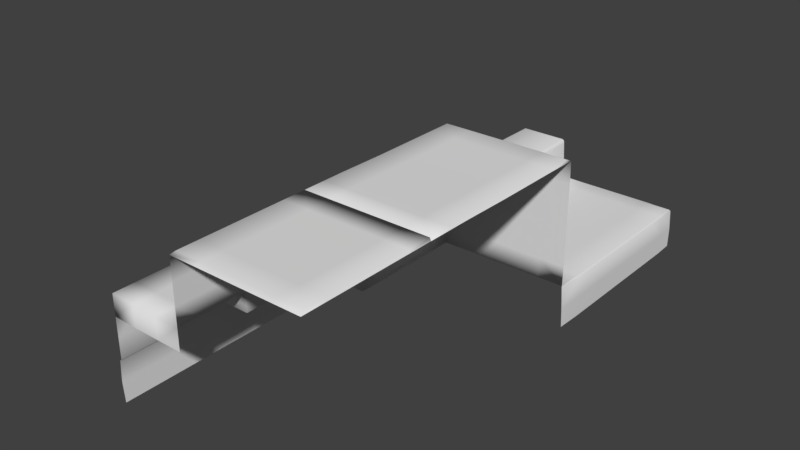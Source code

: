 # Source: Level0b.blend  (saved by Blender 2.78.0; exported with 4.5.12 LTS)
import bpy
from mathutils import Matrix  # noqa: F401  (used for matrix-valued properties, if any)

bpy.ops.wm.read_factory_settings(use_empty=True)
scene = bpy.context.scene
scene.name = 'Scene'

# ---- collections
col_collection_1 = bpy.data.collections.new('Collection 1'); scene.collection.children.link(col_collection_1)

# ---- world
world_world = bpy.data.worlds.new('World'); scene.world = world_world
world_world.color = (0.05088, 0.05088, 0.05088)
world_world.use_sun_shadow = False
world_world.sun_shadow_jitter_overblur = 0.0
world_world.cycles.sampling_method = 'MANUAL'

# ---- meshes
me_cube_001 = bpy.data.meshes.new('Cube.001')
me_cube_001.from_pydata([(-0.9914, -0.9884, 0.6457), (-0.9914, 0.9775, 0.6457), (0.9818, -0.9884, 0.6457), (0.9818, 0.9775, 0.6457), (-1.067, -0.006289, 0.6577), (-0.004801, 1.052, 0.6577), (1.057, -0.006289, 0.6577), (-0.004801, -1.065, 0.6577), (-1.009, 0.7946, 0.6579), (0.8131, 0.9952, 0.6579), (0.9997, -0.8079, 0.6579), (-0.8227, -1.008, 0.6579), (-1.009, -0.8079, 0.6579), (-0.8227, 0.9952, 0.6579), (0.9997, 0.7946, 0.6579), (0.8131, -1.008, 0.6579), (-0.004801, -0.01358, 0.7368), (-0.8929, -0.01259, 0.727), (0.8833, -0.01259, 0.727), (-0.8456, 0.8117, 0.7157), (-0.004801, 0.857, 0.727), (0.836, 0.8117, 0.7157), (-0.8456, -0.8365, 0.7157), (-0.004801, -0.8844, 0.727), (0.836, -0.8365, 0.7157), (1.002, -0.799, 0.5983), (1.051, -0.005318, 0.5957), (1.002, 0.7881, 0.5983), (0.9755, 0.972, 0.5955), (-0.004801, 1.051, 0.5957), (-0.8149, 1.001, 0.5983), (0.9755, -0.983, 0.5955), (-0.8149, -1.012, 0.5983), (-0.004801, -1.061, 0.5957), (0.8053, -1.012, 0.5983), (-0.9851, 0.972, 0.5955), (-1.011, 0.7881, 0.5983), (-1.061, -0.005318, 0.5957), (-1.011, -0.799, 0.5983), (-0.9851, -0.983, 0.5955), (0.8053, 1.001, 0.5983), (-0.9618, -0.7327, -0.8318), (-0.9263, -0.9234, -0.8225), (-0.9265, -0.9245, -0.1921), (-0.9621, 0.755, -0.192), (-0.9265, 0.9135, -0.1921), (-0.9263, 0.9125, -0.8225), (-0.7462, 0.9515, -0.8318), (0.7717, 0.9518, -0.192), (0.9169, 0.9135, -0.1921), (0.9167, 0.9125, -0.8225), (0.9522, 0.7217, -0.8318), (0.9525, -0.7659, -0.192), (0.9169, -0.9245, -0.1921), (0.9167, -0.9234, -0.8225), (0.7366, -0.9624, -0.8318), (-0.7813, -0.9628, -0.192), (-0.9618, 0.7217, -0.8318), (-0.9817, -0.005479, -0.8361), (-0.9621, -0.7659, -0.192), (-0.984, -0.005479, -0.1919), (0.7366, 0.9515, -0.8318), (-0.004801, 0.9714, -0.8361), (-0.7813, 0.9518, -0.192), (-0.004801, 0.9737, -0.1919), (0.9522, -0.7327, -0.8318), (0.9721, -0.005479, -0.8361), (0.9525, 0.755, -0.192), (0.9744, -0.005479, -0.1919), (-0.7462, -0.9624, -0.8318), (-0.004801, -0.9824, -0.8361), (0.7717, -0.9628, -0.192), (-0.004801, -0.9847, -0.1919), (0.9577, -0.7706, 0.4691), (0.9577, 0.7596, 0.4691), (-0.004801, 0.9871, 0.4713), (0.9266, -0.9342, 0.4585), (-0.786, -0.968, 0.4691), (0.7764, -0.968, 0.4691), (-0.9362, 0.9233, 0.4585), (-0.9673, -0.7706, 0.4691), (0.7764, 0.957, 0.4691), (0.9877, -0.005447, 0.4713), (0.9266, 0.9233, 0.4585), (-0.786, 0.957, 0.4691), (-0.004801, -0.998, 0.4713), (-0.9673, 0.7596, 0.4691), (-0.9973, -0.005447, 0.4713), (-0.9362, -0.9342, 0.4585), (1.734, 3.604, 0.7318), (2.703, 3.604, 0.7539), (1.75, 4.859, 0.7242), (2.694, 4.875, 0.7555), (1.734, 2.52, 0.7318), (2.723, 2.52, 0.754), (2.788, 3.604, 1.512), (2.809, 4.876, 1.512), (2.809, 2.52, 1.512), (1.734, 1.46, 0.7318), (2.719, 1.459, 0.7518), (2.806, 1.46, 1.512), (1.736, 0.3598, 0.7226), (1.794, 0.4255, -1.02), (1.734, -0.4165, 0.7122), (1.734, -1.298, 0.7193), (2.867, 1.421, 0.7473), (2.878, 1.423, 1.513), (2.85, 3.604, 2.33), (2.882, 4.875, 2.347), (2.869, 2.52, 2.33), (2.891, 1.504, 2.352), (2.904, 1.484, 2.357), (1.688, 3.604, 0.6376), (1.691, 4.7, 0.6402), (1.688, 2.52, 0.6377), (1.688, 1.46, 0.6377), (1.691, 0.3609, 0.6384), (1.734, 0.3571, 0.6382), (1.746, 0.3715, -0.114), (1.731, 4.859, 0.6184), (1.732, 3.604, 0.6334), (1.732, 2.52, 0.6334), (1.732, 1.46, 0.6334), (1.735, 4.873, -0.1147), (1.735, 3.604, -0.1159), (1.735, 2.52, -0.1159), (1.735, 1.46, -0.1159), (1.735, 4.816, -0.9608), (1.735, 3.602, -1.018), (1.735, 2.52, -1.02), (1.737, 1.462, -1.02), (1.734, -2.376, 0.7192), (1.703, -0.4196, 0.6501), (1.7, -1.298, 0.6465), (1.7, -2.374, 0.6447), (1.7, -3.398, 0.6948), (1.701, -0.4194, -0.1141), (1.7, -1.298, -0.1141), (1.7, -2.376, -0.1141), (1.7, -3.444, -0.1143), (1.703, -0.4203, -1.041), (1.7, -1.298, -1.042), (1.7, -2.374, -1.04), (1.7, -3.392, -0.9864), (3.566, 1.421, 0.7628), (3.566, 1.421, 1.513), (3.566, 1.458, 2.348), (4.31, 1.421, 0.7628), (4.31, 1.421, 1.513), (4.307, 1.436, 2.347), (5.032, 1.422, 0.7653), (5.02, 1.434, 1.516), (4.934, 1.422, 2.347), (2.709, 4.141, 0.7539), (2.703, 3.062, 0.754), (2.794, 4.141, 1.512), (2.789, 3.062, 1.512), (2.809, 2.52, 1.101), (2.788, 3.604, 1.101), (2.808, 4.876, 1.102), (2.803, 1.46, 1.101), (2.723, 1.99, 0.754), (2.809, 1.99, 1.512), (2.851, 3.062, 2.33), (2.855, 4.14, 2.329), (2.87, 1.99, 2.33), (2.789, 3.604, 1.936), (2.812, 4.875, 1.934), (2.81, 2.52, 1.936), (2.805, 1.463, 1.935), (2.81, 1.99, 1.936), (2.79, 3.062, 1.936), (2.795, 4.141, 1.936), (2.809, 1.99, 1.101), (2.794, 4.141, 1.101), (2.789, 3.062, 1.101), (1.703, -0.4268, 0.6535), (1.7, -1.298, 0.6467), (1.7, -2.375, 0.6471), (3.905, -1.339, 0.765), (3.905, -0.5211, 0.7814), (3.919, 0.4968, 0.7652), (3.904, -2.403, 0.7757), (3.914, 1.53, 0.7678), (10.27, -3.448, 0.7877), (10.33, -2.375, 0.7186), (10.33, -1.073, 0.7199), (10.33, 0.1424, 0.7199), (10.33, 1.43, 0.7199), (10.35, -3.422, -0.9282), (10.33, -3.447, -0.1527), (10.34, -2.375, -0.1515), (10.34, -1.073, -0.1503), (10.34, 0.1424, -0.1503), (10.34, 1.43, -0.1502), (5.075, 2.318, 0.816), (10.34, -2.374, -0.9738), (10.34, -1.073, -0.9743), (10.34, 0.1424, -0.9742), (10.34, 1.43, -0.9742), (5.034, 2.32, 1.513), (5.03, 2.32, 2.346), (5.071, 3.303, 0.8054), (5.034, 3.203, 1.513), (5.03, 3.202, 2.346), (5.035, 4.084, 0.6462), (5.033, 4.082, 1.513), (5.03, 4.082, 2.346), (5.033, 4.841, 0.6827), (5.031, 4.886, 1.513), (4.979, 4.888, 2.293), (5.075, 4.084, 0.8122), (5.028, 4.842, 0.7704), (6.02, 4.906, 0.7227), (10.33, 2.324, 0.72), (10.34, 2.324, -0.1502), (10.34, 2.324, -0.9742), (10.33, 3.225, 0.72), (10.34, 3.225, -0.1502), (10.34, 3.225, -0.9742), (10.33, 4.083, 0.7199), (10.34, 4.083, -0.1502), (10.34, 4.081, -0.9726), (7.059, 4.909, 0.722), (8.153, 4.909, 0.722), (9.243, 4.909, 0.7203), (10.28, 4.909, 0.6677), (10.33, 4.908, -0.1504), (10.34, 4.863, -0.928), (5.03, 1.421, 0.8293), (3.897, 1.423, 2.347), (2.886, 1.476, 2.347), (2.833, 2.322, 2.347), (2.831, 3.202, 2.347), (2.833, 4.08, 2.347), (4.978, 2.363, 2.419), (4.976, 1.508, 2.418), (4.978, 3.201, 2.419), (4.978, 4.038, 2.419), (4.977, 4.87, 2.417), (3.899, 1.508, 2.418), (2.885, 2.363, 2.419), (2.886, 1.509, 2.418), (2.885, 3.201, 2.419), (2.885, 4.038, 2.419), (2.886, 4.872, 2.418), (4.899, 2.424, 2.472), (4.899, 1.633, 2.472), (4.899, 3.2, 2.472), (4.899, 3.974, 2.472), (4.899, 4.867, 2.472), (3.901, 2.424, 2.474), (3.901, 1.633, 2.472), (3.901, 3.2, 2.474), (3.901, 3.974, 2.474), (3.901, 4.866, 2.472), (2.962, 2.424, 2.472), (2.962, 1.633, 2.472), (2.962, 3.2, 2.472), (2.962, 3.974, 2.472), (2.962, 4.867, 2.472), (1.772, 4.748, 0.7537), (1.771, 3.55, 0.7539), (2.764, 3.55, 0.7548), (2.771, 4.057, 0.755), (2.784, 4.749, 0.755), (1.771, 2.529, 0.7539), (2.784, 2.529, 0.7548), (2.766, 3.04, 0.7547), (1.771, 1.53, 0.754), (2.779, 1.53, 0.7546), (2.785, 2.03, 0.755), (1.772, 0.4968, 0.7537), (2.784, 0.4968, 0.7537), (1.772, -0.5211, 0.7698), (2.77, -0.5211, 0.7698), (1.772, -1.339, 0.7702), (2.77, -1.339, 0.7702), (1.771, -2.403, 0.77), (2.794, -2.403, 0.7687), (1.772, -3.407, 0.7766), (6.026, -3.405, 0.768), (2.817, -3.419, 0.7716), (4.927, -2.403, 0.7741), (3.902, -3.419, 0.7715), (4.932, -3.419, 0.7713), (6.027, -2.368, 0.759), (7.074, -3.394, 0.7676), (7.071, -2.359, 0.7607), (7.08, -1.339, 0.7663), (7.08, 0.4552, 0.7663), (7.08, 1.424, 0.7664), (6.07, -1.339, 0.7616), (6.07, 0.4553, 0.7617), (6.069, 1.52, 0.7637), (8.143, -1.339, 0.7664), (8.143, 0.4552, 0.7664), (8.137, -3.394, 0.7679), (8.142, -2.357, 0.7651), (8.143, 1.423, 0.7664), (9.202, -1.339, 0.7664), (9.202, 0.4552, 0.7664), (9.2, -3.394, 0.7676), (9.202, -2.357, 0.7652), (9.202, 1.423, 0.7664), (10.26, -1.339, 0.7641), (10.26, 0.4552, 0.7641), (10.25, -3.395, 0.7663), (10.26, -2.357, 0.7628), (10.26, 1.423, 0.7642), (5.113, 2.284, 0.7625), (5.113, 3.149, 0.762), (6.064, 2.287, 0.7597), (6.069, 3.166, 0.7639), (6.069, 3.999, 0.7639), (5.113, 4.0, 0.7623), (6.069, 4.802, 0.7619), (5.019, 4.782, 0.7602), (8.143, 2.291, 0.7664), (7.08, 2.291, 0.7663), (9.202, 2.291, 0.7664), (10.26, 2.291, 0.7642), (8.143, 3.166, 0.7664), (7.08, 3.166, 0.7664), (9.202, 3.166, 0.7664), (10.26, 3.166, 0.7643), (8.143, 3.999, 0.7664), (7.08, 3.999, 0.7664), (9.202, 3.999, 0.7664), (10.26, 3.999, 0.7644), (8.143, 4.802, 0.7644), (7.08, 4.802, 0.7644), (9.202, 4.802, 0.7644), (10.26, 4.802, 0.7626), (4.926, -0.5211, 0.7814), (4.939, 0.4968, 0.7652), (4.925, -1.339, 0.765), (4.934, 1.53, 0.7678), (10.33, -0.4655, 0.7199), (7.08, -0.4928, 0.7663), (6.07, -0.4928, 0.7616), (8.143, -0.4928, 0.7664), (9.202, -0.4928, 0.7664), (10.26, -0.4928, 0.7641), (1.7, -4.363, 0.6948), (1.7, -4.41, -0.1143), (1.7, -4.358, -0.9864), (1.772, -4.373, 0.7766), (2.817, -4.385, 0.7716), (3.902, -4.384, 0.7715), (4.932, -4.384, 0.7713), (1.7, -5.357, 0.6948), (1.7, -5.403, -0.1143), (1.7, -5.351, -0.9864), (1.772, -5.367, 0.7766), (2.817, -5.379, 0.7716), (3.902, -5.378, 0.7715), (4.932, -5.378, 0.7713), (1.7, -6.366, 0.6948), (1.7, -6.412, -0.1143), (1.7, -6.36, -0.9864), (1.772, -6.375, 0.7766), (2.817, -6.388, 0.7716), (3.902, -6.387, 0.7715), (4.932, -6.387, 0.7713), (1.7, -7.285, 0.6948), (1.7, -7.332, -0.1143), (1.7, -7.28, -0.9864), (1.772, -7.295, 0.7766), (2.817, -7.307, 0.7716), (3.902, -7.306, 0.7715), (4.932, -7.306, 0.7713), (1.7, -8.315, 0.6948), (1.7, -8.361, -0.1143), (1.7, -8.309, -0.9864), (1.772, -8.324, 0.7766), (2.817, -8.336, 0.7716), (3.902, -8.336, 0.7715), (4.932, -8.336, 0.7713), (1.7, -9.246, 0.6948), (1.7, -9.292, -0.1143), (1.7, -9.24, -0.9864), (1.772, -9.256, 0.7766), (4.932, -7.306, 1.571), (1.7, -10.16, 0.6948), (1.7, -10.2, -0.1143), (1.7, -10.15, -0.9864), (1.772, -10.17, 0.7766), (4.932, -6.387, 1.571), (1.7, -11.13, 0.6948), (1.7, -11.17, -0.1143), (1.7, -11.12, -0.9864), (1.772, -11.14, 0.7766), (7.074, -3.394, 1.567), (4.932, -3.419, 1.571), (6.026, -3.405, 1.568), (3.902, -8.336, 1.597), (4.932, -8.336, 1.584), (2.817, -8.336, 1.597), (1.772, -8.324, 1.602), (3.902, -9.267, 1.676), (4.932, -9.267, 1.675), (2.817, -9.268, 1.676), (1.772, -9.256, 1.681), (3.902, -10.18, 1.676), (4.932, -10.18, 1.675), (2.817, -10.18, 1.676), (1.772, -10.17, 1.681), (3.902, -11.15, 1.676), (4.932, -11.15, 1.675), (2.817, -11.15, 1.676), (1.772, -11.14, 1.681), (1.7, -12.12, 0.6948), (1.7, -12.16, -0.1143), (1.7, -12.11, -0.9864), (1.772, -12.13, 0.7766), (4.932, -3.419, 2.38), (4.932, -5.378, 1.571), (1.772, -14.79, 1.602), (1.772, -12.13, 1.602), (1.7, -13.05, 0.6948), (1.7, -13.1, -0.1143), (1.7, -13.05, -0.9864), (1.772, -13.06, 0.7766), (1.772, -14.79, 0.7766), (4.932, -4.384, 1.571), (1.7, -14.78, -0.9864), (1.772, -13.06, 1.602), (1.7, -13.94, 0.6948), (1.7, -13.99, -0.1143), (1.7, -13.93, -0.9864), (1.772, -13.95, 0.7766), (1.7, -14.83, -0.1143), (10.25, -3.395, 1.566), (1.7, -14.78, 0.6948), (1.772, -13.95, 1.602), (3.902, -11.15, 2.407), (4.932, -11.15, 2.407), (2.817, -11.15, 2.407), (1.772, -11.14, 2.412), (3.902, -12.14, 2.486), (4.932, -12.14, 2.486), (2.817, -12.14, 2.486), (1.772, -12.13, 2.491), (3.902, -13.08, 2.486), (4.932, -13.08, 2.486), (2.817, -13.08, 2.486), (1.772, -13.06, 2.491), (3.902, -13.88, 2.486), (4.932, -13.88, 2.486), (2.817, -13.88, 2.486), (1.772, -13.87, 2.491), (9.2, -3.394, 1.567), (7.074, -3.394, 2.376), (1.772, -14.79, 2.412), (4.932, -6.387, 2.38), (1.772, -15.71, 1.602), (1.772, -15.71, 0.7766), (1.7, -15.69, -0.9864), (1.7, -15.74, -0.1143), (1.7, -15.7, 0.6948), (8.137, -3.394, 1.568), (4.932, -7.306, 2.38), (1.772, -15.71, 2.412), (3.902, -16.66, 2.407), (1.772, -16.64, 1.602), (1.772, -16.64, 0.7766), (1.7, -16.63, -0.9864), (1.7, -16.68, -0.1143), (1.7, -16.64, 0.6948), (4.932, -16.66, 2.407), (2.817, -16.66, 2.407), (1.772, -16.64, 2.412), (3.902, -13.88, 3.197), (4.932, -13.88, 3.198), (2.817, -13.88, 3.197), (1.772, -13.87, 3.202), (3.902, -14.8, 3.276), (4.932, -14.8, 3.276), (2.817, -14.8, 3.276), (1.772, -14.79, 3.281), (3.902, -15.72, 3.276), (4.932, -15.72, 3.276), (2.817, -15.72, 3.276), (1.772, -15.71, 3.281), (3.902, -16.66, 3.276), (4.932, -16.66, 3.276), (2.817, -16.66, 3.276), (1.772, -16.64, 3.281), (6.026, -3.405, 2.376), (4.932, -8.336, 2.392), (4.932, -9.267, 2.405), (4.932, -10.18, 2.405), (4.932, -11.15, 2.405), (4.932, -5.378, 2.38), (4.932, -4.384, 2.38), (10.25, -3.395, 2.375), (9.2, -3.394, 2.376), (8.137, -3.394, 2.376), (4.932, -3.419, 3.171), (4.932, -11.15, 3.198), (4.932, -12.14, 3.198), (4.932, -13.08, 3.198), (4.932, -13.96, 4.013), (7.074, -3.394, 3.167), (4.932, -6.387, 3.171), (4.932, -7.306, 3.171), (6.026, -3.405, 3.168), (4.932, -8.336, 3.184), (4.932, -9.267, 3.196), (4.932, -10.18, 3.196), (4.932, -11.15, 3.196), (4.932, -5.378, 3.171), (4.932, -4.384, 3.171), (10.25, -3.395, 3.166), (9.2, -3.394, 3.167), (8.137, -3.394, 3.168), (4.932, -14.8, 4.013), (4.932, -15.72, 4.013), (4.932, -16.66, 4.013), (4.932, -3.419, 3.987), (4.932, -11.15, 4.014), (4.932, -12.14, 4.014), (4.932, -13.08, 4.014), (7.074, -3.394, 3.983), (4.932, -6.387, 3.987), (4.932, -7.306, 3.987), (6.026, -3.405, 3.983), (4.932, -8.336, 3.999), (4.932, -9.267, 4.012), (4.932, -10.18, 4.012), (4.932, -11.15, 4.012), (4.932, -5.378, 3.987), (4.932, -4.384, 3.987), (10.25, -3.395, 3.982), (9.2, -3.394, 3.983), (8.137, -3.394, 3.983), (4.932, -13.96, 4.892), (4.932, -14.8, 4.891), (4.932, -15.72, 4.891), (4.932, -16.66, 4.891), (4.932, -3.419, 4.865), (4.932, -11.15, 4.892), (4.932, -12.14, 4.892), (4.932, -13.08, 4.892), (7.074, -3.394, 4.861), (4.932, -6.387, 4.865), (4.932, -7.306, 4.865), (6.026, -3.405, 4.862), (4.932, -8.336, 4.878), (4.932, -9.267, 4.89), (4.932, -10.18, 4.89), (4.932, -11.15, 4.89), (4.932, -5.378, 4.865), (4.932, -4.384, 4.865), (10.25, -3.395, 4.86), (9.2, -3.394, 4.861), (8.137, -3.394, 4.862), (4.932, -13.96, 5.778), (4.932, -14.8, 5.777), (4.932, -15.72, 5.777), (4.932, -16.66, 5.777), (4.932, -3.419, 5.751), (4.932, -11.15, 5.779), (4.932, -12.14, 5.779), (4.932, -13.08, 5.779), (7.078, -3.406, 5.75), (4.932, -6.387, 5.751), (4.932, -7.306, 5.751), (6.032, -3.412, 5.75), (4.932, -8.336, 5.764), (4.932, -9.267, 5.777), (4.932, -10.18, 5.777), (4.932, -11.15, 5.777), (4.932, -5.378, 5.751), (4.932, -4.384, 5.751), (10.24, -3.407, 5.749), (9.187, -3.406, 5.75), (8.134, -3.406, 5.75), (2.817, -8.384, 1.676), (1.772, -8.372, 1.681), (4.932, -8.383, 1.669), (3.902, -8.383, 1.676), (2.817, -11.23, 2.486), (1.772, -11.21, 2.491), (4.932, -11.23, 2.486), (3.902, -11.23, 2.486), (2.817, -13.96, 3.276), (1.772, -13.95, 3.281), (4.932, -13.96, 3.276), (3.902, -13.96, 3.276), (1.772, -14.37, 3.281), (3.902, -14.38, 3.276), (2.817, -14.38, 3.276), (4.932, -14.38, 3.276), (6.037, -16.66, 5.777), (6.037, -11.15, 5.779), (6.037, -11.15, 5.777), (7.083, -16.66, 5.777), (7.083, -11.15, 5.779), (7.083, -11.15, 5.777), (8.131, -16.66, 5.777), (8.131, -11.15, 5.779), (8.131, -11.15, 5.777), (9.174, -16.66, 5.777), (9.174, -11.15, 5.779), (9.174, -11.15, 5.777), (10.23, -13.96, 5.778), (10.23, -14.8, 5.777), (10.23, -15.72, 5.777), (10.23, -16.66, 5.777), (10.23, -11.15, 5.779), (10.23, -12.14, 5.779), (10.23, -13.08, 5.779), (10.23, -6.387, 5.751), (10.23, -7.306, 5.751), (10.23, -8.336, 5.764), (10.23, -9.267, 5.777), (10.23, -10.18, 5.777), (10.23, -11.15, 5.777), (10.23, -5.378, 5.751), (10.23, -4.384, 5.751), (5.004, -15.57, 5.867), (5.004, -14.68, 5.867), (5.004, -13.86, 5.868), (5.004, -16.48, 5.867), (5.004, -4.541, 5.842), (5.004, -3.602, 5.842), (5.004, -12.09, 5.869), (5.004, -11.12, 5.869), (5.004, -13.0, 5.869), (5.004, -8.386, 5.854), (5.004, -7.385, 5.842), (9.144, -3.59, 5.84), (10.17, -3.59, 5.84), (8.119, -3.59, 5.84), (7.092, -3.59, 5.84), (6.074, -3.595, 5.84), (5.004, -9.292, 5.867), (5.004, -10.18, 5.867), (5.004, -11.12, 5.867), (5.004, -6.49, 5.842), (5.004, -5.508, 5.842), (6.079, -14.68, 5.867), (6.079, -13.86, 5.868), (6.079, -15.57, 5.867), (6.079, -16.48, 5.867), (6.079, -12.09, 5.869), (6.079, -11.12, 5.869), (6.079, -13.0, 5.869), (6.079, -8.386, 5.854), (6.079, -7.385, 5.842), (6.079, -9.292, 5.867), (6.079, -10.18, 5.867), (6.079, -11.12, 5.867), (6.079, -6.49, 5.842), (6.079, -5.508, 5.842), (6.079, -4.541, 5.842), (7.097, -14.68, 5.867), (7.097, -13.86, 5.868), (7.097, -15.57, 5.867), (7.097, -16.48, 5.867), (7.097, -12.09, 5.869), (7.097, -11.12, 5.869), (7.097, -13.0, 5.869), (7.097, -8.386, 5.854), (7.097, -7.385, 5.842), (7.097, -9.292, 5.867), (7.097, -10.18, 5.867), (7.097, -11.12, 5.867), (7.097, -6.49, 5.842), (7.097, -5.508, 5.842), (7.097, -4.541, 5.842), (8.116, -14.68, 5.867), (8.116, -13.86, 5.868), (8.116, -15.57, 5.867), (8.116, -16.48, 5.867), (8.116, -12.09, 5.869), (8.116, -11.12, 5.869), (8.116, -13.0, 5.869), (8.116, -8.386, 5.854), (8.116, -7.385, 5.842), (8.116, -9.292, 5.867), (8.116, -10.18, 5.867), (8.116, -11.12, 5.867), (8.116, -6.49, 5.842), (8.116, -5.508, 5.842), (8.116, -4.541, 5.842), (9.131, -14.68, 5.867), (9.131, -13.86, 5.868), (9.131, -15.57, 5.867), (9.131, -16.48, 5.867), (9.131, -12.09, 5.869), (9.131, -11.12, 5.869), (9.131, -13.0, 5.869), (9.131, -8.386, 5.854), (9.131, -7.385, 5.842), (9.131, -9.292, 5.867), (9.131, -10.18, 5.867), (9.131, -11.12, 5.867), (9.131, -6.49, 5.842), (9.131, -5.508, 5.842), (9.131, -4.541, 5.842), (10.16, -14.68, 5.867), (10.16, -13.86, 5.868), (10.16, -15.57, 5.867), (10.16, -16.48, 5.867), (10.16, -12.09, 5.869), (10.16, -11.12, 5.869), (10.16, -13.0, 5.869), (10.16, -8.386, 5.854), (10.16, -7.385, 5.842), (10.16, -9.292, 5.867), (10.16, -10.18, 5.867), (10.16, -11.12, 5.867), (10.16, -6.49, 5.842), (10.16, -5.508, 5.842), (10.16, -4.541, 5.842)], [], [(25, 31, 76, 73), (33, 32, 77, 85), (31, 34, 78, 76), (36, 35, 79, 86), (27, 26, 82, 74), (37, 36, 86, 87), (39, 38, 80, 88), (32, 39, 88, 77), (25, 26, 6, 10), (27, 28, 3, 14), (29, 30, 13, 5), (31, 25, 10, 2), (32, 33, 7, 11), (34, 31, 2, 15), (35, 36, 8, 1), (26, 27, 14, 6), (36, 37, 4, 8), (38, 39, 0, 12), (39, 32, 11, 0), (33, 34, 15, 7), (40, 29, 5, 9), (30, 35, 1, 13), (37, 38, 12, 4), (40, 9, 3, 28), (11, 22, 12, 0), (8, 19, 13, 1), (3, 9, 21, 14), (10, 24, 15, 2), (22, 23, 16, 17), (23, 24, 18, 16), (19, 20, 5, 13), (20, 21, 9, 5), (4, 17, 19, 8), (12, 22, 17, 4), (14, 21, 18, 6), (6, 18, 24, 10), (16, 18, 21, 20), (17, 16, 20, 19), (7, 15, 24, 23), (11, 7, 23, 22), (34, 33, 85, 78), (29, 40, 81, 75), (35, 30, 84, 79), (26, 25, 73, 82), (38, 37, 87, 80), (28, 27, 74, 83), (40, 28, 83, 81), (30, 29, 75, 84), (57, 44, 45, 46), (61, 48, 49, 50), (65, 52, 53, 54), (69, 56, 43, 42), (55, 71, 72, 70), (51, 67, 68, 66), (47, 63, 64, 62), (41, 59, 60, 58), (42, 43, 59, 41), (46, 45, 63, 47), (50, 49, 67, 51), (54, 53, 71, 55), (70, 72, 56, 69), (66, 68, 52, 65), (62, 64, 48, 61), (58, 60, 44, 57), (48, 81, 83, 49), (60, 59, 80, 87), (63, 45, 79, 84), (48, 64, 75, 81), (72, 71, 78, 85), (43, 56, 77, 88), (59, 43, 88, 80), (44, 60, 87, 86), (68, 67, 74, 82), (45, 44, 86, 79), (71, 53, 76, 78), (56, 72, 85, 77), (53, 52, 73, 76), (64, 63, 84, 75), (67, 49, 83, 74), (52, 68, 82, 73), (91, 89, 262, 261), (175, 157, 97, 156), (174, 158, 95, 155), (173, 161, 99, 160), (89, 93, 266, 262), (100, 160, 99, 105, 106), (172, 166, 107, 164), (171, 168, 109, 163), (170, 169, 110, 165), (100, 106, 111, 110, 169), (101, 98, 115, 116), (93, 89, 112, 114), (98, 93, 114, 115), (89, 91, 113, 112), (114, 112, 120, 121), (112, 113, 119, 120), (116, 115, 122, 117), (122, 121, 125, 126), (120, 119, 123, 124), (117, 122, 126, 118), (121, 120, 124, 125), (126, 125, 129, 130), (124, 123, 127, 128), (118, 126, 130, 102), (125, 124, 128, 129), (115, 114, 121, 122), (275, 273, 272, 274), (104, 131, 278, 276), (279, 282, 284, 182), (104, 103, 176, 177), (135, 134, 138, 139), (134, 133, 137, 138), (133, 132, 136, 137), (139, 138, 142, 143), (138, 137, 141, 142), (137, 136, 140, 141), (111, 106, 145, 146), (106, 105, 144, 145), (146, 145, 148, 149), (145, 144, 147, 148), (149, 148, 151, 152), (148, 147, 150, 151), (131, 104, 177, 178), (103, 101, 116, 176), (168, 170, 165, 109), (97, 162, 170, 168), (162, 100, 169, 170), (166, 171, 163, 107), (95, 156, 171, 166), (156, 97, 168, 171), (167, 172, 164, 108), (96, 155, 172, 167), (155, 95, 166, 172), (162, 173, 160, 100), (97, 157, 173, 162), (157, 94, 161, 173), (159, 174, 155, 96), (92, 153, 174, 159), (153, 90, 158, 174), (158, 175, 156, 95), (90, 154, 175, 158), (154, 94, 157, 175), (277, 279, 182, 179), (223, 213, 316, 331), (214, 217, 325, 321), (217, 220, 329, 325), (275, 277, 179, 180), (195, 229, 150, 310), (186, 185, 191, 192), (185, 184, 190, 191), (188, 187, 193, 194), (187, 338, 186, 192, 193), (194, 193, 198, 199), (193, 192, 197, 198), (192, 191, 196, 197), (191, 190, 189, 196), (152, 151, 200, 201), (195, 200, 151, 229), (200, 195, 202, 203), (201, 200, 203, 204), (203, 202, 205, 206), (204, 203, 206, 207), (206, 205, 208, 209), (207, 206, 209, 210), (211, 202, 311, 315), (220, 226, 333, 329), (212, 211, 315, 317), (226, 225, 332, 333), (188, 194, 215, 214), (213, 212, 317, 316), (194, 199, 216, 215), (225, 224, 330, 332), (214, 215, 218, 217), (185, 186, 305, 308), (215, 216, 219, 218), (224, 223, 331, 330), (217, 218, 221, 220), (188, 214, 321, 309), (218, 219, 222, 221), (187, 188, 309, 306), (184, 185, 308, 307), (220, 221, 227, 226), (338, 187, 306, 343), (202, 195, 310, 311), (221, 222, 228, 227), (270, 273, 181, 183), (233, 232, 241, 243), (204, 207, 238, 237), (232, 231, 242, 241), (108, 234, 244, 245), (201, 204, 237, 235), (207, 210, 239, 238), (152, 201, 235, 236), (237, 238, 249, 248), (244, 243, 258, 259), (235, 237, 248, 246), (240, 236, 247, 252), (242, 240, 252, 257), (243, 241, 256, 258), (236, 235, 246, 247), (231, 230, 240, 242), (230, 152, 236, 240), (234, 233, 243, 244), (248, 249, 254, 253), (249, 250, 255, 254), (247, 246, 251, 252), (246, 248, 253, 251), (254, 255, 260, 259), (251, 253, 258, 256), (253, 254, 259, 258), (252, 251, 256, 257), (245, 244, 259, 260), (241, 242, 257, 256), (238, 239, 250, 249), (262, 263, 264, 265, 261), (263, 262, 266, 267, 268), (267, 266, 269, 270, 271), (270, 269, 272, 273), (93, 98, 269, 266), (103, 274, 272, 101), (92, 91, 261, 265), (98, 101, 272, 269), (275, 274, 276, 277), (277, 276, 278, 279), (182, 284, 285, 283), (180, 181, 273, 275), (135, 280, 278, 131, 178), (103, 104, 276, 274), (279, 278, 280, 282), (283, 285, 281, 286), (286, 281, 287, 288), (340, 292, 289, 339), (294, 293, 290, 291), (292, 286, 288, 289), (339, 289, 295, 341), (288, 287, 297, 298), (289, 288, 298, 295), (291, 290, 296, 299), (295, 298, 303, 300), (298, 297, 302, 303), (299, 296, 301, 304), (341, 295, 300, 342), (300, 303, 308, 305), (303, 302, 307, 308), (304, 301, 306, 309), (342, 300, 305, 343), (150, 294, 312, 310), (310, 312, 313, 311), (311, 313, 314, 315), (315, 314, 316, 317), (299, 304, 320, 318), (304, 309, 321, 320), (291, 299, 318, 319), (294, 291, 319, 312), (318, 320, 324, 322), (312, 319, 323, 313), (320, 321, 325, 324), (319, 318, 322, 323), (322, 324, 328, 326), (313, 323, 327, 314), (324, 325, 329, 328), (323, 322, 326, 327), (326, 328, 332, 330), (314, 327, 331, 316), (328, 329, 333, 332), (327, 326, 330, 331), (118, 136, 132, 117), (102, 140, 136, 118), (183, 181, 335, 337), (181, 180, 334, 335), (179, 182, 283, 336), (180, 179, 336, 334), (301, 342, 343, 306), (296, 341, 342, 301), (290, 339, 341, 296), (293, 340, 339, 290), (186, 338, 343, 305), (286, 292, 336, 283), (336, 292, 340, 334), (334, 340, 293, 335), (335, 293, 294, 337), (282, 280, 347, 348), (280, 135, 344, 347), (284, 282, 348, 349), (285, 284, 349, 350), (135, 139, 345, 344), (139, 143, 346, 345), (347, 344, 351, 354), (344, 345, 352, 351), (348, 347, 354, 355), (350, 349, 356, 357), (345, 346, 353, 352), (349, 348, 355, 356), (351, 352, 359, 358), (355, 354, 361, 362), (357, 356, 363, 364), (352, 353, 360, 359), (356, 355, 362, 363), (354, 351, 358, 361), (362, 361, 368, 369), (364, 363, 370, 371), (359, 360, 367, 366), (363, 362, 369, 370), (361, 358, 365, 368), (358, 359, 366, 365), (369, 368, 375, 376), (371, 370, 377, 378), (366, 367, 374, 373), (370, 369, 376, 377), (368, 365, 372, 375), (365, 366, 373, 372), (285, 350, 425, 394), (417, 388, 455, 494), (373, 374, 381, 380), (377, 376, 398, 396), (375, 372, 379, 382), (372, 373, 380, 379), (461, 393, 453, 498), (380, 381, 386, 385), (364, 371, 383, 388), (382, 379, 384, 387), (379, 380, 385, 384), (378, 377, 396, 397), (385, 386, 391, 390), (382, 387, 407, 403), (387, 384, 389, 392), (384, 385, 390, 389), (375, 382, 403, 580, 399), (287, 281, 395, 393), (579, 580, 403, 402), (581, 582, 400, 401), (582, 579, 402, 400), (401, 400, 404, 405), (400, 402, 406, 404), (402, 403, 407, 406), (404, 406, 410, 408), (406, 407, 411, 410), (405, 404, 408, 409), (387, 392, 411, 407), (350, 357, 417, 425), (376, 375, 399, 398), (371, 378, 397, 383), (419, 427, 447, 443), (392, 389, 412, 415), (389, 390, 413, 412), (357, 364, 388, 417), (411, 392, 415, 419), (390, 391, 414, 413), (428, 429, 432, 434), (410, 411, 439, 438), (413, 414, 422, 421), (419, 415, 423, 427), (427, 435, 451, 447), (415, 412, 420, 423), (412, 413, 421, 420), (421, 422, 430, 429), (427, 423, 431, 435), (411, 419, 443, 584, 439), (423, 420, 428, 431), (420, 421, 429, 428), (450, 451, 476, 475), (408, 410, 438, 436), (583, 584, 443, 442), (585, 586, 440, 441), (586, 583, 442, 440), (442, 443, 447, 446), (441, 440, 444, 445), (440, 442, 446, 444), (444, 446, 450, 448), (446, 447, 451, 450), (445, 444, 448, 449), (409, 408, 436, 437), (431, 428, 434, 424), (281, 285, 394, 395), (454, 463, 484, 480), (429, 430, 426, 432), (302, 297, 461, 452), (451, 435, 418, 454), (435, 431, 424, 418), (307, 302, 452, 433), (418, 424, 457, 456), (424, 434, 460, 457), (471, 464, 485, 487), (448, 450, 475, 473), (454, 418, 456, 463), (432, 426, 458, 459), (434, 432, 459, 460), (460, 459, 468, 469), (457, 460, 469, 466), (463, 472, 488, 484), (464, 470, 486, 485), (456, 457, 466, 465), (459, 458, 467, 468), (449, 448, 473, 474), (463, 456, 465, 472), (593, 479, 477, 592, 590, 587), (592, 477, 478, 594, 589, 590), (477, 479, 483, 481), (479, 480, 484, 483), (478, 477, 481, 482), (483, 484, 488, 487), (482, 481, 485, 486), (481, 483, 487, 485), (472, 471, 487, 488), (297, 287, 393, 461), (451, 454, 480, 591, 588, 476), (397, 581, 401, 491, 490), (405, 409, 493, 492), (383, 397, 490, 462), (425, 417, 494, 495), (393, 395, 489, 453), (394, 425, 495, 416), (395, 394, 416, 489), (433, 452, 497, 496), (388, 383, 462, 455), (401, 405, 492, 491), (452, 461, 498, 497), (491, 492, 510, 509), (492, 493, 511, 510), (496, 497, 515, 514), (455, 462, 506, 505), (497, 498, 516, 515), (494, 455, 505, 512), (462, 490, 508, 506), (498, 453, 504, 516), (441, 445, 502, 501), (495, 494, 512, 513), (437, 585, 441, 501, 500), (445, 449, 474, 502), (453, 489, 507, 504), (416, 495, 513, 499), (489, 416, 499, 507), (490, 491, 509, 508), (474, 589, 594, 478, 517, 503), (509, 510, 530, 529), (478, 482, 518, 517), (506, 508, 528, 526), (502, 474, 503, 523), (510, 511, 531, 530), (514, 515, 535, 534), (505, 506, 526, 525), (515, 516, 536, 535), (512, 505, 525, 532), (516, 504, 524, 536), (499, 513, 533, 520), (513, 512, 532, 533), (504, 507, 527, 524), (500, 501, 522, 521), (507, 499, 520, 527), (501, 502, 523, 522), (482, 486, 519, 518), (508, 509, 529, 528), (517, 518, 539, 538), (534, 535, 556, 555), (525, 526, 547, 546), (535, 536, 557, 556), (532, 525, 546, 553), (536, 524, 545, 557), (518, 519, 540, 539), (533, 532, 553, 554), (524, 527, 548, 545), (520, 533, 554, 541), (523, 503, 537, 544), (527, 520, 541, 548), (521, 522, 543, 542), (528, 529, 550, 549), (522, 523, 544, 543), (503, 517, 538, 537), (529, 530, 551, 550), (526, 528, 549, 547), (530, 531, 552, 551), (542, 543, 564, 563), (549, 550, 571, 570), (543, 544, 565, 564), (550, 551, 572, 571), (547, 549, 570, 568), (551, 552, 573, 572), (555, 556, 577, 576), (538, 539, 560, 559), (546, 547, 568, 567), (556, 557, 578, 577), (537, 538, 559, 558), (553, 546, 567, 574), (557, 545, 566, 578), (539, 540, 561, 560), (554, 553, 574, 575), (545, 548, 569, 566), (541, 554, 575, 562), (544, 537, 558, 565), (548, 541, 562, 569), (473, 475, 587, 590), (474, 473, 590, 589), (475, 476, 588, 587), (436, 438, 583, 586), (437, 436, 586, 585), (438, 439, 584, 583), (396, 398, 579, 582), (397, 396, 582, 581), (398, 399, 580, 579), (591, 480, 479, 593, 587, 588), (564, 565, 630, 628), (602, 599, 663, 678), (608, 607, 704, 703), (565, 558, 624, 630), (563, 564, 628, 629), (599, 596, 648, 663), (603, 606, 699, 684), (575, 574, 642, 626), (607, 613, 709, 704), (601, 604, 691, 676), (562, 575, 626, 627), (574, 567, 641, 642), (561, 595, 646, 625), (620, 621, 717, 716), (560, 561, 625, 622), (598, 601, 676, 661), (567, 568, 632, 641), (614, 620, 716, 715), (558, 559, 623, 624), (572, 573, 640, 639), (600, 603, 684, 669), (595, 598, 661, 646), (615, 614, 715, 711), (559, 560, 622, 623), (611, 605, 693, 708), (571, 572, 639, 638), (597, 600, 669, 654), (619, 618, 713, 714), (570, 571, 638, 631), (618, 617, 712, 713), (573, 597, 654, 640), (569, 562, 627, 637), (617, 616, 710, 712), (621, 576, 634, 717), (566, 569, 637, 636), (616, 615, 711, 710), (605, 602, 678, 693), (578, 566, 636, 635), (613, 612, 707, 709), (577, 578, 635, 633), (612, 611, 708, 707), (604, 610, 706, 691), (576, 577, 633, 634), (610, 609, 705, 706), (568, 570, 631, 632), (609, 608, 703, 705), (596, 563, 629, 648), (606, 619, 714, 699), (624, 623, 643, 644), (622, 625, 646, 645), (642, 641, 655, 656), (626, 642, 656, 657), (627, 626, 657, 637), (630, 624, 644, 649), (629, 628, 647, 648), (631, 638, 652, 650), (628, 630, 649, 647), (638, 639, 653, 652), (632, 631, 650, 651), (639, 640, 654, 653), (623, 622, 645, 643), (641, 632, 651, 655), (655, 651, 666, 670), (637, 657, 672, 636), (656, 655, 670, 671), (648, 647, 662, 663), (657, 656, 671, 672), (647, 649, 664, 662), (649, 644, 659, 664), (651, 650, 665, 666), (650, 652, 667, 665), (644, 643, 658, 659), (652, 653, 668, 667), (643, 645, 660, 658), (653, 654, 669, 668), (645, 646, 661, 660), (670, 666, 681, 685), (636, 672, 687, 635), (671, 670, 685, 686), (663, 662, 677, 678), (672, 671, 686, 687), (662, 664, 679, 677), (664, 659, 674, 679), (666, 665, 680, 681), (665, 667, 682, 680), (659, 658, 673, 674), (667, 668, 683, 682), (658, 660, 675, 673), (668, 669, 684, 683), (660, 661, 676, 675), (675, 676, 691, 690), (685, 681, 696, 700), (635, 687, 702, 633), (686, 685, 700, 701), (678, 677, 692, 693), (687, 686, 701, 702), (677, 679, 694, 692), (679, 674, 689, 694), (681, 680, 695, 696), (680, 682, 697, 695), (674, 673, 688, 689), (682, 683, 698, 697), (673, 675, 690, 688), (683, 684, 699, 698), (698, 699, 714, 713), (690, 691, 706, 705), (700, 696, 711, 715), (633, 702, 717, 634), (701, 700, 715, 716), (693, 692, 707, 708), (702, 701, 716, 717), (692, 694, 709, 707), (694, 689, 704, 709), (696, 695, 710, 711), (695, 697, 712, 710), (689, 688, 703, 704), (697, 698, 713, 712), (688, 690, 705, 703)])
me_cube_001.polygons.foreach_set('use_smooth', [True] * 618)
_uv = me_cube_001.uv_layers.new(name='UVMap')
_uv.uv.foreach_set('vector', [0.05198, 0.8758, 0.07317, 0.8758, 0.07317, 0.8979, 0.05198, 0.8979, 0.001249, 0.8762, 0.1229, 0.8762, 0.1229, 0.9038, 0.001249, 0.9038, 0.05198, 0.8758, 0.07317, 0.8758, 0.07317, 0.8979, 0.05198, 0.8979, 0.04397, 0.8763, 0.07722, 0.8763, 0.07722, 0.8971, 0.04397, 0.8971, 0.001667, 0.8763, 0.1222, 0.8763, 0.1222, 0.8987, 0.001667, 0.8987, 0.001667, 0.8763, 0.1222, 0.8763, 0.1222, 0.8987, 0.001667, 0.8987, 0.04764, 0.8773, 0.07751, 0.8773, 0.07751, 0.899, 0.04764, 0.899, 0.04764, 0.8773, 0.07751, 0.8773, 0.07751, 0.899, 0.04764, 0.899, 0.2536, 0.9232, 0.3741, 0.9232, 0.3741, 0.9337, 0.2536, 0.9337, 0.2523, 0.8776, 0.372, 0.8776, 0.372, 0.9972, 0.2523, 0.9972, 0.2529, 0.9071, 0.3722, 0.9071, 0.3722, 0.9184, 0.2529, 0.9184, 0.2929, 0.9291, 0.3314, 0.9291, 0.3314, 0.9458, 0.2929, 0.9458, 0.2557, 0.9304, 0.3702, 0.9304, 0.3702, 0.95, 0.2557, 0.95, 0.2929, 0.9291, 0.3314, 0.9291, 0.3314, 0.9458, 0.2929, 0.9458, 0.2523, 0.8776, 0.372, 0.8776, 0.372, 0.9972, 0.2523, 0.9972, 0.2536, 0.9232, 0.3741, 0.9232, 0.3741, 0.9337, 0.2536, 0.9337, 0.2583, 0.912, 0.3728, 0.912, 0.3728, 0.9184, 0.2583, 0.9184, 0.3026, 0.9292, 0.3204, 0.9292, 0.3204, 0.947, 0.3026, 0.947, 0.3026, 0.9292, 0.3204, 0.9292, 0.3204, 0.947, 0.3026, 0.947, 0.2557, 0.9304, 0.3702, 0.9304, 0.3702, 0.95, 0.2557, 0.95, 0.2529, 0.9071, 0.3722, 0.9071, 0.3722, 0.9184, 0.2529, 0.9184, 0.2523, 0.8776, 0.372, 0.8776, 0.372, 0.9972, 0.2523, 0.9972, 0.2583, 0.912, 0.3728, 0.912, 0.3728, 0.9184, 0.2583, 0.9184, 0.2523, 0.8776, 0.372, 0.8776, 0.372, 0.9972, 0.2523, 0.9972, 0.3065, 0.9265, 0.3362, 0.9265, 0.3362, 0.9562, 0.3065, 0.9562, 0.3065, 0.9265, 0.3362, 0.9265, 0.3362, 0.9562, 0.3065, 0.9562, 0.3065, 0.9265, 0.3362, 0.9265, 0.3362, 0.9562, 0.3065, 0.9562, 0.3065, 0.9265, 0.3362, 0.9265, 0.3362, 0.9562, 0.3065, 0.9562, 0.2513, 0.8764, 0.3739, 0.8764, 0.3739, 0.999, 0.2513, 0.999, 0.2513, 0.8764, 0.3739, 0.8764, 0.3739, 0.999, 0.2513, 0.999, 0.2522, 0.912, 0.3725, 0.912, 0.3725, 0.9482, 0.2522, 0.9482, 0.2522, 0.912, 0.3725, 0.912, 0.3725, 0.9482, 0.2522, 0.9482, 0.3601, 0.9272, 0.36, 0.9496, 0.2604, 0.9496, 0.2605, 0.9272, 0.3601, 0.9272, 0.36, 0.9496, 0.2604, 0.9496, 0.2605, 0.9272, 0.3601, 0.9272, 0.36, 0.9496, 0.2604, 0.9496, 0.2605, 0.9272, 0.3601, 0.9272, 0.36, 0.9496, 0.2604, 0.9496, 0.2605, 0.9272, 0.2513, 0.8764, 0.3739, 0.8764, 0.3739, 0.999, 0.2513, 0.999, 0.2513, 0.8764, 0.3739, 0.8764, 0.3739, 0.999, 0.2513, 0.999, 0.2522, 0.912, 0.3725, 0.912, 0.3725, 0.9482, 0.2522, 0.9482, 0.2522, 0.912, 0.3725, 0.912, 0.3725, 0.9482, 0.2522, 0.9482, 0.001249, 0.8762, 0.1229, 0.8762, 0.1229, 0.9038, 0.001249, 0.9038, 0.002865, 0.8758, 0.1197, 0.8758, 0.1197, 0.9, 0.002865, 0.9, 0.04397, 0.8763, 0.07722, 0.8763, 0.07722, 0.8971, 0.04397, 0.8971, 0.001667, 0.8763, 0.1222, 0.8763, 0.1222, 0.8987, 0.001667, 0.8987, 0.001667, 0.8763, 0.1222, 0.8763, 0.1222, 0.8987, 0.001667, 0.8987, 0.002757, 0.875, 0.02491, 0.875, 0.02491, 0.8971, 0.002757, 0.8971, 0.04915, 0.875, 0.02491, 0.875, 0.02491, 0.8956, 0.04915, 0.8956, 0.002865, 0.8758, 0.1197, 0.8758, 0.1197, 0.9, 0.002865, 0.9, 0.4428, 0.8773, 0.4428, 0.9976, 0.4198, 0.9974, 0.4198, 0.877, 0.4428, 0.8773, 0.4428, 0.9976, 0.4198, 0.9974, 0.4198, 0.877, 0.4428, 0.8773, 0.4428, 0.9976, 0.4198, 0.9974, 0.4198, 0.877, 0.4428, 0.8773, 0.4428, 0.9976, 0.4198, 0.9974, 0.4198, 0.877, 0.5, 0.8768, 0.3774, 0.8768, 0.3774, 0.9995, 0.5, 0.9995, 0.5, 0.8769, 0.3774, 0.8769, 0.3774, 0.9995, 0.5, 0.9995, 0.5001, 0.8768, 0.3774, 0.8768, 0.3774, 0.9995, 0.5001, 0.9995, 0.5001, 0.8769, 0.3774, 0.8769, 0.3774, 0.9995, 0.5001, 0.9995, 0.4428, 0.8773, 0.4428, 0.9976, 0.4198, 0.9974, 0.4198, 0.877, 0.4428, 0.8773, 0.4428, 0.9976, 0.4198, 0.9974, 0.4198, 0.877, 0.4428, 0.8773, 0.4428, 0.9976, 0.4198, 0.9974, 0.4198, 0.877, 0.4428, 0.8773, 0.4428, 0.9976, 0.4198, 0.9974, 0.4198, 0.877, 0.5, 0.8766, 0.3774, 0.8766, 0.3774, 0.9993, 0.5, 0.9993, 0.4993, 0.8768, 0.3766, 0.8768, 0.3766, 0.9995, 0.4993, 0.9995, 0.4993, 0.8769, 0.3766, 0.8769, 0.3766, 0.9995, 0.4993, 0.9995, 0.5001, 0.8766, 0.3774, 0.8766, 0.3774, 0.9993, 0.5001, 0.9993, 0.4428, 0.8773, 0.4428, 0.9976, 0.4198, 0.9974, 0.4198, 0.877, 0.4993, 0.8766, 0.3766, 0.8766, 0.3766, 0.9993, 0.4993, 0.9993, 0.4173, 0.8761, 0.4453, 0.8761, 0.4453, 0.9986, 0.4173, 0.9986, 0.5, 0.8766, 0.3774, 0.8766, 0.3774, 0.9993, 0.5, 0.9993, 0.4993, 0.8768, 0.3767, 0.8768, 0.3767, 0.9995, 0.4993, 0.9995, 0.4173, 0.8761, 0.4453, 0.8761, 0.4453, 0.9986, 0.4173, 0.9986, 0.4173, 0.8761, 0.4453, 0.8761, 0.4453, 0.9986, 0.4173, 0.9986, 0.5001, 0.8766, 0.3774, 0.8766, 0.3774, 0.9993, 0.5001, 0.9993, 0.4993, 0.8769, 0.3767, 0.8769, 0.3767, 0.9995, 0.4993, 0.9995, 0.4173, 0.8761, 0.4453, 0.8761, 0.4453, 0.9986, 0.4173, 0.9986, 0.4173, 0.8761, 0.4453, 0.8761, 0.4453, 0.9986, 0.4173, 0.9986, 0.4993, 0.8766, 0.3766, 0.8766, 0.3766, 0.9993, 0.4993, 0.9993, 0.4173, 0.8761, 0.4453, 0.8761, 0.4453, 0.9986, 0.4173, 0.9986, 0.4993, 0.8766, 0.3767, 0.8766, 0.3767, 0.9993, 0.4993, 0.9993, 0.4173, 0.8761, 0.4453, 0.8761, 0.4453, 0.9986, 0.4173, 0.9986, 0.4993, 0.8766, 0.3767, 0.8766, 0.3767, 0.9993, 0.4993, 0.9993, 0.2514, 0.8988, 0.3692, 0.8988, 0.3692, 0.8792, 0.2514, 0.8792, 0.4375, 0.9378, 0.4999, 0.9378, 0.4999, 0.9999, 0.4375, 0.9999, 0.4375, 0.9378, 0.4998, 0.9378, 0.4998, 0.9999, 0.4375, 0.9999, 0.06227, 0.9989, 0.06226, 0.8756, 0.1246, 0.8756, 0.1246, 0.9989, 0.3578, 0.9986, 0.3578, 0.8806, 0.3522, 0.8806, 0.3522, 0.9986, 0.1006, 0.9944, 0.1006, 0.9418, 0.1006, 0.8833, 0.1134, 0.8774, 0.1134, 0.987, 0.4375, 0.9378, 0.4998, 0.9378, 0.4999, 0.9999, 0.4375, 0.9999, 0.4375, 0.9378, 0.4998, 0.9378, 0.4998, 0.9999, 0.4375, 0.9999, 0.4375, 0.9378, 0.4998, 0.9378, 0.4998, 0.9999, 0.4375, 0.9999, 0.3858, 0.8828, 0.3988, 0.8783, 0.3988, 0.9852, 0.3858, 0.9974, 0.3858, 0.9431, 0.001144, 0.8755, 0.1241, 0.8755, 0.1241, 0.8922, 0.001144, 0.8922, 0.0006399, 0.8757, 0.1221, 0.8757, 0.1221, 0.8924, 0.0006399, 0.8924, 0.0004559, 0.8762, 0.1246, 0.8762, 0.1246, 0.8928, 0.0004559, 0.8928, 0.001987, 0.877, 0.1226, 0.877, 0.1226, 0.8937, 0.001987, 0.8937, 0.0, 0.0, 0.0, 0.0, 0.0, 0.0, 0.0, 0.0, 0.0, 0.0, 0.0, 0.0, 0.0, 0.0, 0.0, 0.0, 0.0, 0.0, 0.0, 0.0, 0.0, 0.0, 0.0, 0.0, 0.4961, 0.8809, 0.3785, 0.8809, 0.3785, 0.9985, 0.4961, 0.9985, 0.4965, 0.8792, 0.3789, 0.8792, 0.3789, 0.9968, 0.4965, 0.9968, 0.4976, 0.8777, 0.3801, 0.8777, 0.3801, 0.9953, 0.4976, 0.9953, 0.4973, 0.8781, 0.3797, 0.8781, 0.3797, 0.9956, 0.4973, 0.9956, 0.4973, 0.8801, 0.3797, 0.8801, 0.3797, 0.9976, 0.4973, 0.9976, 0.4953, 0.8797, 0.3777, 0.8797, 0.3777, 0.9973, 0.4953, 0.9973, 0.497, 0.8792, 0.3794, 0.8792, 0.3794, 0.9968, 0.497, 0.9968, 0.497, 0.8789, 0.3794, 0.8789, 0.3794, 0.9965, 0.497, 0.9965, 0.0, 0.0, 0.0, 0.0, 0.0, 0.0, 0.0, 0.0, 0.3747, 0.8759, 0.2518, 0.8759, 0.2518, 0.9987, 0.3747, 0.9987, 0.3579, 0.9979, 0.3579, 0.8798, 0.3523, 0.8798, 0.3523, 0.9979, 0.2507, 0.8755, 0.251, 0.9991, 0.3737, 0.9993, 0.374, 0.8755, 0.1235, 0.8764, 0.00103, 0.8764, 0.00103, 0.8962, 0.1235, 0.8962, 0.4967, 0.8776, 0.378, 0.8776, 0.378, 0.9963, 0.4967, 0.9963, 0.4966, 0.8791, 0.3779, 0.8791, 0.3779, 0.9978, 0.4966, 0.9978, 0.4972, 0.879, 0.3785, 0.879, 0.3785, 0.9977, 0.4972, 0.9977, 0.4978, 0.879, 0.3791, 0.879, 0.3791, 0.9977, 0.4978, 0.9977, 0.4965, 0.8785, 0.3778, 0.8785, 0.3778, 0.9972, 0.4965, 0.9972, 0.497, 0.8794, 0.3783, 0.8794, 0.3783, 0.9981, 0.497, 0.9981, 0.497, 0.9979, 0.497, 0.8792, 0.3786, 0.8792, 0.3786, 0.9979, 0.1222, 0.9973, 0.1222, 0.8786, 0.002251, 0.8786, 0.002264, 0.9973, 0.3775, 0.9977, 0.4962, 0.9977, 0.4962, 0.8777, 0.3775, 0.8777, 0.1216, 0.9974, 0.1216, 0.8787, 0.001607, 0.8787, 0.001621, 0.9974, 0.3769, 0.9989, 0.4956, 0.9989, 0.4956, 0.879, 0.3769, 0.879, 0.1228, 0.9971, 0.1228, 0.8784, 0.002836, 0.8784, 0.00285, 0.9971, 0.1233, 0.8761, 0.0008109, 0.8761, 0.0008109, 0.8958, 0.1233, 0.8958, 0.00103, 0.8764, 0.001144, 0.8755, 0.001144, 0.8922, 0.00103, 0.8962, 0.3752, 0.9378, 0.4375, 0.9378, 0.4375, 0.9999, 0.3753, 0.9999, 0.3752, 0.8756, 0.4375, 0.8757, 0.4375, 0.9378, 0.3752, 0.9378, 0.4375, 0.8757, 0.4999, 0.8757, 0.4998, 0.9378, 0.4375, 0.9378, 0.3752, 0.9378, 0.4375, 0.9378, 0.4375, 0.9999, 0.3751, 0.9999, 0.3753, 0.8757, 0.4375, 0.8757, 0.4375, 0.9378, 0.3752, 0.9378, 0.4375, 0.8757, 0.4997, 0.8757, 0.4998, 0.9378, 0.4375, 0.9378, 0.3751, 0.9378, 0.4375, 0.9378, 0.4375, 0.9999, 0.3751, 0.9999, 0.3752, 0.8756, 0.4375, 0.8756, 0.4375, 0.9378, 0.3751, 0.9378, 0.4375, 0.8756, 0.4998, 0.8756, 0.4998, 0.9378, 0.4375, 0.9378, 0.4375, 0.9999, 0.4375, 0.9378, 0.4998, 0.9377, 0.4998, 0.9998, 0.3753, 0.9999, 0.3752, 0.9378, 0.4375, 0.9378, 0.4375, 0.9999, -4.028e-05, 0.9989, -0.0001231, 0.8756, 0.06226, 0.8756, 0.06227, 0.9989, 0.3752, 0.9378, 0.4375, 0.9378, 0.4375, 0.9999, 0.3751, 0.9999, -4.647e-05, 0.8756, 0.06221, 0.8756, 0.06221, 0.999, -8.567e-05, 0.9989, 0.06221, 0.8756, 0.1245, 0.8757, 0.1245, 0.999, 0.06221, 0.999, 0.3752, 0.9378, 0.4375, 0.9378, 0.4375, 0.9999, 0.3751, 0.9999, -2.883e-05, 0.8757, 0.06225, 0.8757, 0.06226, 0.999, -7.614e-05, 0.9989, 0.06225, 0.8757, 0.1245, 0.8757, 0.1246, 0.999, 0.06226, 0.999, 0.3747, 0.8758, 0.2518, 0.8758, 0.2518, 0.9986, 0.3747, 0.9986, 0.0009336, 0.8932, 0.1247, 0.8932, 0.1247, 0.8761, 0.0009321, 0.8761, 0.0009336, 0.8933, 0.1247, 0.8933, 0.1247, 0.8761, 0.0009321, 0.8761, 0.0006797, 0.8932, 0.1244, 0.8932, 0.1244, 0.8761, 0.0006782, 0.8761, 0.3747, 0.8759, 0.2519, 0.8759, 0.2519, 0.9987, 0.3747, 0.9987, 0.0006797, 0.8933, 0.1244, 0.8933, 0.1244, 0.8761, 0.0006782, 0.8761, 0.4968, 0.8787, 0.378, 0.8787, 0.378, 0.9974, 0.4968, 0.9974, 0.497, 0.8798, 0.3782, 0.8798, 0.3782, 0.9985, 0.497, 0.9985, 0.4969, 0.8798, 0.3782, 0.8798, 0.3782, 0.9985, 0.4969, 0.9985, 0.4966, 0.8786, 0.4372, 0.8786, 0.3779, 0.8786, 0.3779, 0.9973, 0.4966, 0.9973, 0.4969, 0.8793, 0.3782, 0.8793, 0.3782, 0.998, 0.4969, 0.998, 0.4982, 0.8786, 0.3795, 0.8786, 0.3795, 0.9973, 0.4982, 0.9973, 0.4983, 0.8786, 0.3796, 0.8786, 0.3796, 0.9973, 0.4983, 0.9973, 0.499, 0.8785, 0.3802, 0.8785, 0.3802, 0.9972, 0.499, 0.9972, 0.498, 0.8789, 0.3792, 0.8789, 0.3792, 0.9976, 0.498, 0.9976, 0.4668, 0.9009, 0.4658, 0.9714, 0.3763, 0.9703, 0.3761, 0.9009, 0.4972, 0.8798, 0.3784, 0.8798, 0.3784, 0.9985, 0.4972, 0.9985, 0.4968, 0.8786, 0.378, 0.8786, 0.378, 0.9973, 0.4968, 0.9973, 0.4961, 0.8787, 0.3773, 0.8787, 0.3773, 0.9974, 0.4961, 0.9974, 0.496, 0.8786, 0.3773, 0.8786, 0.3773, 0.9973, 0.496, 0.9973, 0.4984, 0.8786, 0.3797, 0.8786, 0.3797, 0.9973, 0.4984, 0.9973, 0.4978, 0.8798, 0.3791, 0.8798, 0.3791, 0.9985, 0.4978, 0.9985, 0.0009336, 0.8933, 0.1247, 0.8933, 0.1247, 0.8762, 0.0009321, 0.8762, 0.0004259, 0.8932, 0.1242, 0.8932, 0.1242, 0.8761, 0.0004244, 0.8761, 0.0004259, 0.8933, 0.1242, 0.8933, 0.1242, 0.8761, 0.0004244, 0.8761, 0.0006797, 0.8933, 0.1244, 0.8933, 0.1244, 0.8762, 0.0006782, 0.8762, 0.4966, 0.8778, 0.3779, 0.8778, 0.3779, 0.9966, 0.4966, 0.9966, 0.0004259, 0.8933, 0.1242, 0.8933, 0.1242, 0.8762, 0.0004244, 0.8762, 0.4978, 0.8793, 0.3791, 0.8793, 0.3791, 0.998, 0.4978, 0.998, 0.0009336, 0.8933, 0.1247, 0.8933, 0.1247, 0.8762, 0.0009321, 0.8762, 0.497, 0.8778, 0.3783, 0.8778, 0.3783, 0.9966, 0.497, 0.9966, 0.0005372, 0.8932, 0.1243, 0.8932, 0.1243, 0.8761, 0.0005358, 0.8761, 0.4978, 0.8785, 0.3791, 0.8785, 0.3791, 0.9972, 0.4978, 0.9972, 0.0006797, 0.8933, 0.1244, 0.8933, 0.1244, 0.8762, 0.0006782, 0.8762, 0.4974, 0.8778, 0.3787, 0.8778, 0.3787, 0.9966, 0.4974, 0.9966, 0.0005372, 0.8933, 0.1243, 0.8933, 0.1243, 0.8761, 0.0005358, 0.8761, 0.4973, 0.8778, 0.3786, 0.8778, 0.3786, 0.9966, 0.4973, 0.9966, 0.0004259, 0.8933, 0.1242, 0.8933, 0.1242, 0.8762, 0.0004244, 0.8762, 0.0005372, 0.8933, 0.1243, 0.8933, 0.1243, 0.8762, 0.0005358, 0.8762, 0.4978, 0.8789, 0.3791, 0.8789, 0.3791, 0.9976, 0.4978, 0.9976, 0.0624, 0.8933, 0.1243, 0.8933, 0.1243, 0.8762, 0.0624, 0.8762, 0.0009336, 0.8933, 0.1247, 0.8933, 0.1247, 0.8762, 0.0009321, 0.8762, 0.4968, 0.8798, 0.3781, 0.8798, 0.3781, 0.9985, 0.4968, 0.9985, 0.3747, 0.8758, 0.2519, 0.8758, 0.2519, 0.9986, 0.3747, 0.9986, 0.000257, 0.8932, 0.124, 0.8932, 0.124, 0.8761, 0.0002555, 0.8761, 0.000257, 0.8933, 0.124, 0.8933, 0.124, 0.8761, 0.0002555, 0.8761, 0.0004259, 0.8933, 0.1242, 0.8933, 0.1242, 0.8762, 0.0004244, 0.8762, 0.000257, 0.8933, 0.124, 0.8933, 0.124, 0.8762, 0.0002555, 0.8762, 0.000257, 0.8933, 0.124, 0.8933, 0.124, 0.8762, 0.0002555, 0.8762, 0.0005372, 0.8933, 0.1243, 0.8933, 0.1243, 0.8762, 0.0005358, 0.8762, 0.000257, 0.8933, 0.124, 0.8933, 0.124, 0.8762, 0.0002555, 0.8762, 0.3727, 0.8794, 0.2518, 0.8794, 0.2518, 0.8977, 0.3727, 0.8977, 0.3727, 0.8794, 0.2518, 0.8794, 0.2518, 0.8977, 0.3727, 0.8977, 0.3732, 0.8794, 0.2523, 0.8794, 0.2523, 0.8977, 0.3732, 0.8977, 0.3727, 0.8793, 0.2518, 0.8793, 0.2518, 0.8976, 0.3727, 0.8976, 0.3731, 0.8794, 0.2522, 0.8794, 0.2522, 0.8977, 0.3731, 0.8977, 0.3731, 0.8794, 0.2522, 0.8794, 0.2522, 0.8977, 0.3731, 0.8977, 0.3732, 0.8793, 0.2523, 0.8793, 0.2523, 0.8976, 0.3732, 0.8976, -0.0002348, 0.8932, 0.1235, 0.8932, 0.1235, 0.8761, -0.0002362, 0.8761, 0.0009336, 0.8932, 0.1247, 0.8932, 0.1247, 0.876, 0.0009321, 0.876, 0.0006797, 0.8932, 0.1244, 0.8932, 0.1244, 0.876, 0.0006782, 0.876, 0.3741, 0.8764, 0.2518, 0.8764, 0.2518, 0.9985, 0.3741, 0.9985, 0.3736, 0.8765, 0.2514, 0.8765, 0.2514, 0.9986, 0.3736, 0.9986, 0.3736, 0.8773, 0.2514, 0.8773, 0.2514, 0.9994, 0.3736, 0.9994, 0.3745, 0.8765, 0.2522, 0.8765, 0.2522, 0.9986, 0.3745, 0.9986, 0.3745, 0.8773, 0.2522, 0.8773, 0.2522, 0.9994, 0.3745, 0.9994, 0.3744, 0.8764, 0.2521, 0.8764, 0.2521, 0.9985, 0.3744, 0.9985, 0.3744, 0.8765, 0.2521, 0.8765, 0.2521, 0.9986, 0.3744, 0.9986, 0.3744, 0.8773, 0.2521, 0.8773, 0.2521, 0.9994, 0.3744, 0.9994, 0.3731, 0.8793, 0.2522, 0.8793, 0.2522, 0.8976, 0.3731, 0.8976, 0.3727, 0.8793, 0.2518, 0.8793, 0.2518, 0.8975, 0.3727, 0.8975, 0.374, 0.8794, 0.2531, 0.8794, 0.2531, 0.8977, 0.374, 0.8977, 0.2514, 0.8766, 0.374, 0.8766, 0.3741, 0.9377, 0.3742, 0.9989, 0.2517, 0.9989, 0.3742, 0.9993, 0.2517, 0.9993, 0.2514, 0.8762, 0.374, 0.8762, 0.3741, 0.9377, 0.3742, 0.998, 0.2517, 0.998, 0.2514, 0.8775, 0.374, 0.8775, 0.3741, 0.9377, 0.3742, 0.9995, 0.2517, 0.9995, 0.2514, 0.8754, 0.374, 0.8759, 0.3579, 0.9982, 0.3579, 0.8802, 0.3523, 0.8802, 0.3523, 0.9982, 0.3579, 0.9983, 0.3523, 0.9983, 0.2514, 0.8754, 0.3578, 0.8802, 0.3725, 0.8941, 0.2535, 0.8941, 0.2577, 0.8798, 0.3698, 0.8798, 0.3578, 0.9983, 0.3578, 0.8802, 0.3522, 0.8802, 0.3522, 0.9983, 0.3742, 0.8766, 0.3745, 0.9989, 0.2523, 0.9989, 0.2521, 0.8766, 0.3741, 0.8766, 0.3743, 0.9989, 0.2516, 0.9989, 0.2513, 0.8766, 0.374, 0.9991, 0.2519, 0.9991, 0.2516, 0.8764, 0.3738, 0.8764, 0.3747, 0.8758, 0.2518, 0.8758, 0.2518, 0.9987, 0.3747, 0.9987, 0.2545, 0.9367, 0.2534, 0.9245, 0.3727, 0.9245, 0.3689, 0.9316, 0.369, 0.9405, 0.3579, 0.9983, 0.3579, 0.8802, 0.3523, 0.8802, 0.3523, 0.9983, 0.2574, 0.8804, 0.3703, 0.8804, 0.3703, 0.997, 0.2523, 0.9984, 0.3719, 0.8786, 0.252, 0.8786, 0.252, 0.999, 0.3719, 0.999, 0.3719, 0.8777, 0.252, 0.8777, 0.252, 0.9981, 0.3719, 0.9981, 0.3129, 0.8786, 0.2529, 0.8786, 0.2529, 0.999, 0.3129, 0.999, 0.3737, 0.8777, 0.2538, 0.8777, 0.2538, 0.9981, 0.3737, 0.9981, 0.3719, 0.878, 0.252, 0.878, 0.252, 0.9984, 0.3719, 0.9984, 0.3138, 0.8786, 0.2538, 0.8786, 0.2538, 0.999, 0.3138, 0.999, 0.3728, 0.8777, 0.253, 0.8777, 0.253, 0.9981, 0.3728, 0.9981, 0.3731, 0.878, 0.2532, 0.878, 0.2532, 0.9984, 0.3731, 0.9984, 0.3728, 0.878, 0.2529, 0.878, 0.2529, 0.9984, 0.3728, 0.9984, 0.3719, 0.8779, 0.252, 0.8779, 0.252, 0.9983, 0.3719, 0.9983, 0.372, 0.8786, 0.2521, 0.8786, 0.2521, 0.999, 0.372, 0.999, 0.3731, 0.8779, 0.2532, 0.8779, 0.2532, 0.9983, 0.3731, 0.9983, 0.3129, 0.8777, 0.253, 0.8777, 0.253, 0.9981, 0.3129, 0.9981, 0.3735, 0.8779, 0.2536, 0.8779, 0.2536, 0.9983, 0.3735, 0.9983, 0.3733, 0.878, 0.2534, 0.878, 0.2534, 0.9984, 0.3733, 0.9984, 0.3718, 0.8779, 0.252, 0.8779, 0.252, 0.9983, 0.3718, 0.9983, 0.312, 0.8785, 0.252, 0.8785, 0.252, 0.9989, 0.312, 0.9989, 0.3738, 0.8786, 0.2539, 0.8786, 0.2539, 0.999, 0.3738, 0.999, 0.3729, 0.8777, 0.253, 0.8777, 0.253, 0.9981, 0.3729, 0.9981, 0.3731, 0.8785, 0.2532, 0.8785, 0.2532, 0.9989, 0.3731, 0.9989, 0.3721, 0.8785, 0.2522, 0.8785, 0.2522, 0.9989, 0.3721, 0.9989, 0.3723, 0.878, 0.2524, 0.878, 0.2524, 0.9984, 0.3723, 0.9984, 0.3737, 0.8779, 0.2538, 0.8779, 0.2538, 0.9983, 0.3737, 0.9983, 0.3718, 0.8785, 0.252, 0.8785, 0.252, 0.9989, 0.3718, 0.9989, 0.373, 0.8785, 0.2531, 0.8785, 0.2531, 0.9989, 0.373, 0.9989, 0.3729, 0.8786, 0.253, 0.8786, 0.253, 0.999, 0.3729, 0.999, 0.3719, 0.8777, 0.252, 0.8777, 0.252, 0.998, 0.3719, 0.998, 0.3729, 0.8777, 0.253, 0.8777, 0.253, 0.9981, 0.3729, 0.9981, 0.372, 0.8777, 0.2521, 0.8777, 0.2521, 0.998, 0.372, 0.998, 0.3721, 0.8777, 0.2522, 0.8777, 0.2522, 0.998, 0.3721, 0.998, 0.372, 0.878, 0.2522, 0.878, 0.2522, 0.9984, 0.372, 0.9984, 0.3725, 0.8777, 0.2527, 0.8777, 0.2527, 0.998, 0.3725, 0.998, 0.372, 0.8779, 0.2522, 0.8779, 0.2522, 0.9983, 0.372, 0.9983, 0.3723, 0.8777, 0.2524, 0.8777, 0.2524, 0.998, 0.3723, 0.998, 0.3727, 0.8785, 0.2529, 0.8785, 0.2529, 0.9989, 0.3727, 0.9989, 0.372, 0.8777, 0.2522, 0.8777, 0.2522, 0.998, 0.372, 0.998, 0.3729, 0.8786, 0.253, 0.8786, 0.253, 0.999, 0.3729, 0.999, 0.4976, 0.9953, 0.3785, 0.9977, 0.3785, 0.879, 0.4976, 0.8777, 0.378, 0.9928, 0.378, 0.8799, 0.5009, 0.883, 0.4984, 0.988, 0.3736, 0.8759, 0.2507, 0.8759, 0.2507, 0.9987, 0.3736, 0.9987, 0.3736, 0.8758, 0.2507, 0.8758, 0.2507, 0.9986, 0.3736, 0.9986, 0.3747, 0.8758, 0.2519, 0.8758, 0.2519, 0.9987, 0.3747, 0.9987, 0.3736, 0.8758, 0.2507, 0.8758, 0.2507, 0.9987, 0.3736, 0.9987, 0.3719, 0.8785, 0.312, 0.8785, 0.312, 0.9989, 0.3719, 0.9989, 0.3729, 0.8777, 0.3129, 0.8777, 0.3129, 0.9981, 0.3729, 0.9981, 0.3737, 0.8786, 0.3138, 0.8786, 0.3138, 0.999, 0.3737, 0.999, 0.3728, 0.8786, 0.3129, 0.8786, 0.3129, 0.999, 0.3728, 0.999, 0.0005372, 0.8933, 0.0624, 0.8933, 0.0624, 0.8762, 0.0005358, 0.8762, 0.3747, 0.876, 0.2518, 0.876, 0.2518, 0.9988, 0.3747, 0.9988, 0.3745, 0.8759, 0.2517, 0.8759, 0.2517, 0.9987, 0.3745, 0.9987, 0.3747, 0.876, 0.2519, 0.876, 0.2519, 0.9988, 0.3747, 0.9988, 0.3745, 0.8758, 0.2517, 0.8758, 0.2517, 0.9986, 0.3745, 0.9986, 0.3742, 0.8767, 0.252, 0.8767, 0.252, 0.9989, 0.3742, 0.9989, 0.3495, 0.9492, 0.3495, 0.9337, 0.2731, 0.9337, 0.2731, 0.9492, 0.3742, 0.8758, 0.252, 0.8758, 0.252, 0.998, 0.3742, 0.998, 0.3745, 0.8767, 0.2523, 0.8767, 0.2523, 0.9989, 0.3745, 0.9989, 0.4978, 0.878, 0.378, 0.878, 0.378, 0.9978, 0.4978, 0.9978, 0.4978, 0.8779, 0.378, 0.8779, 0.378, 0.9977, 0.4978, 0.9977, 0.3494, 0.9492, 0.3494, 0.9337, 0.2729, 0.9337, 0.2729, 0.9492, 0.4987, 0.878, 0.3789, 0.878, 0.3789, 0.9978, 0.4987, 0.9978, 0.3745, 0.8758, 0.2523, 0.8758, 0.2523, 0.998, 0.3745, 0.998, 0.3742, 0.8767, 0.252, 0.8767, 0.252, 0.9989, 0.3742, 0.9989, 0.4987, 0.8779, 0.3789, 0.8779, 0.3789, 0.9977, 0.4987, 0.9977, 0.3742, 0.8767, 0.252, 0.8767, 0.252, 0.9989, 0.3742, 0.9989, 0.4978, 0.8788, 0.378, 0.8788, 0.378, 0.9986, 0.4978, 0.9986, 0.3742, 0.8758, 0.252, 0.8758, 0.252, 0.998, 0.3742, 0.998, 0.3745, 0.8767, 0.2523, 0.8767, 0.2523, 0.9989, 0.3745, 0.9989, 0.4971, 0.878, 0.3773, 0.878, 0.3773, 0.9978, 0.4971, 0.9978, 0.3742, 0.8767, 0.252, 0.8767, 0.252, 0.9989, 0.3742, 0.9989, 0.3495, 0.9491, 0.3495, 0.9336, 0.2731, 0.9336, 0.2731, 0.9491, 0.3742, 0.8776, 0.252, 0.8776, 0.252, 0.9998, 0.3742, 0.9998, 0.3733, 0.8767, 0.2511, 0.8767, 0.2511, 0.9989, 0.3733, 0.9989, 0.4971, 0.8779, 0.3773, 0.8779, 0.3773, 0.9977, 0.4971, 0.9977, 0.3745, 0.8776, 0.2523, 0.8776, 0.2523, 0.9998, 0.3745, 0.9998, 0.3494, 0.9491, 0.3494, 0.9336, 0.2729, 0.9336, 0.2729, 0.9491, 0.4987, 0.8788, 0.3789, 0.8788, 0.3789, 0.9986, 0.4987, 0.9986, 0.3733, 0.8758, 0.2511, 0.8758, 0.2511, 0.998, 0.3733, 0.998, 0.3742, 0.8776, 0.252, 0.8776, 0.252, 0.9998, 0.3742, 0.9998, 0.4971, 0.8788, 0.3773, 0.8788, 0.3773, 0.9986, 0.4971, 0.9986, 0.3733, 0.8767, 0.2511, 0.8767, 0.2511, 0.9989, 0.3733, 0.9989, 0.3496, 0.9492, 0.3496, 0.9337, 0.2732, 0.9337, 0.2732, 0.9492, 0.4978, 0.8777, 0.378, 0.8777, 0.378, 0.9975, 0.4978, 0.9975, 0.5004, 0.878, 0.3806, 0.878, 0.3806, 0.9978, 0.5004, 0.9978, 0.4987, 0.8777, 0.3789, 0.8777, 0.3789, 0.9975, 0.4987, 0.9975, 0.5004, 0.8779, 0.3806, 0.8779, 0.3806, 0.9977, 0.5004, 0.9977, 0.4998, 0.8764, 0.3776, 0.8764, 0.3776, 0.9987, 0.4998, 0.9987, 0.3495, 0.949, 0.3495, 0.9335, 0.2731, 0.9335, 0.2731, 0.949, 0.4971, 0.8777, 0.3773, 0.8777, 0.3773, 0.9975, 0.4971, 0.9975, 0.5004, 0.8788, 0.3806, 0.8788, 0.3806, 0.9986, 0.5004, 0.9986, 0.5004, 0.8777, 0.3806, 0.8777, 0.3806, 0.9975, 0.5004, 0.9975, 0.4978, 0.8776, 0.378, 0.8776, 0.378, 0.9974, 0.4978, 0.9974, 0.3494, 0.949, 0.3494, 0.9335, 0.2729, 0.9335, 0.2729, 0.949, 0.4988, 0.878, 0.379, 0.878, 0.379, 0.9978, 0.4988, 0.9978, 0.4998, 0.8763, 0.3776, 0.8763, 0.3776, 0.9985, 0.4998, 0.9985, 0.4988, 0.8779, 0.379, 0.8779, 0.379, 0.9977, 0.4988, 0.9977, 0.4987, 0.8776, 0.3789, 0.8776, 0.3789, 0.9974, 0.4987, 0.9974, 0.3496, 0.9491, 0.3496, 0.9336, 0.2732, 0.9336, 0.2732, 0.9491, 0.4971, 0.8776, 0.3773, 0.8776, 0.3773, 0.9974, 0.4971, 0.9974, 0.4988, 0.8788, 0.379, 0.8788, 0.379, 0.9986, 0.4389, 0.9986, 0.4988, 0.9986, 0.4988, 0.8777, 0.379, 0.8777, 0.379, 0.9975, 0.4988, 0.9975, 0.3742, 0.8972, 0.252, 0.8972, 0.252, 0.999, 0.3742, 0.999, 0.3736, 0.8971, 0.2514, 0.8971, 0.2514, 0.9989, 0.3736, 0.9989, 0.3736, 0.8962, 0.2514, 0.8962, 0.2514, 0.998, 0.3736, 0.998, 0.3745, 0.8768, 0.2523, 0.8768, 0.2523, 0.999, 0.3745, 0.999, 0.3742, 0.8768, 0.252, 0.8768, 0.252, 0.999, 0.3742, 0.999, 0.3736, 0.8767, 0.2514, 0.8767, 0.2514, 0.9989, 0.3736, 0.9989, 0.3736, 0.8776, 0.2514, 0.8776, 0.2514, 0.9998, 0.3736, 0.9998, 0.3733, 0.8768, 0.2511, 0.8768, 0.2511, 0.999, 0.3733, 0.999, 0.3736, 0.8768, 0.2514, 0.8768, 0.2514, 0.999, 0.3736, 0.999, 0.5004, 0.8776, 0.3806, 0.8776, 0.3806, 0.9974, 0.5004, 0.9974, 0.4988, 0.8776, 0.379, 0.8776, 0.379, 0.9974, 0.4988, 0.9974, 0.4997, 0.8764, 0.3775, 0.8764, 0.3775, 0.9987, 0.4997, 0.9987, 0.4972, 0.878, 0.3774, 0.878, 0.3774, 0.9978, 0.4972, 0.9978, 0.4978, 0.8784, 0.378, 0.8784, 0.378, 0.9982, 0.4978, 0.9982, 0.3496, 0.949, 0.3496, 0.9335, 0.2732, 0.9335, 0.2732, 0.949, 0.4972, 0.8779, 0.3774, 0.8779, 0.3774, 0.9977, 0.4972, 0.9977, 0.4987, 0.8784, 0.3789, 0.8784, 0.3789, 0.9982, 0.4987, 0.9982, 0.4971, 0.8784, 0.3773, 0.8784, 0.3773, 0.9982, 0.4971, 0.9982, 0.4972, 0.8788, 0.3774, 0.8788, 0.3774, 0.9986, 0.4972, 0.9986, 0.5004, 0.8784, 0.3806, 0.8784, 0.3806, 0.9982, 0.5004, 0.9982, 0.4997, 0.8763, 0.3775, 0.8763, 0.3775, 0.9985, 0.4997, 0.9985, 0.4972, 0.8777, 0.3774, 0.8777, 0.3774, 0.9975, 0.4972, 0.9975, 0.4988, 0.8784, 0.379, 0.8784, 0.379, 0.9982, 0.4988, 0.9982, 0.4972, 0.8776, 0.3774, 0.8776, 0.3774, 0.9974, 0.4972, 0.9974, 0.3495, 0.9492, 0.3495, 0.9337, 0.2731, 0.9337, 0.2731, 0.9492, 0.4972, 0.8784, 0.3774, 0.8784, 0.3774, 0.9982, 0.4972, 0.9982, 0.4981, 0.878, 0.3783, 0.878, 0.3783, 0.9978, 0.4981, 0.9978, 0.4978, 0.8773, 0.378, 0.8773, 0.378, 0.9971, 0.4978, 0.9971, 0.4981, 0.8779, 0.3783, 0.8779, 0.3783, 0.9977, 0.4382, 0.9977, 0.4981, 0.9977, 0.3495, 0.9491, 0.3495, 0.9336, 0.2731, 0.9336, 0.2731, 0.9491, 0.4987, 0.8773, 0.3789, 0.8773, 0.3789, 0.9971, 0.4987, 0.9971, 0.4998, 0.8765, 0.3776, 0.8765, 0.3776, 0.9987, 0.4998, 0.9987, 0.4996, 0.8764, 0.3774, 0.8764, 0.3774, 0.9987, 0.4996, 0.9987, 0.3733, 0.8971, 0.2511, 0.8971, 0.2511, 0.9989, 0.3733, 0.9989, 0.3742, 0.8981, 0.252, 0.8981, 0.252, 0.9999, 0.3742, 0.9999, 0.3733, 0.8962, 0.2511, 0.8962, 0.2511, 0.998, 0.3733, 0.998, 0.3745, 0.8777, 0.2523, 0.8777, 0.2523, 0.9999, 0.3745, 0.9999, 0.3742, 0.8777, 0.252, 0.8777, 0.252, 0.9999, 0.3742, 0.9999, 0.3733, 0.8767, 0.2511, 0.8767, 0.2511, 0.9989, 0.3733, 0.9989, 0.3733, 0.8777, 0.2511, 0.8777, 0.2511, 0.9999, 0.3733, 0.9999, 0.3733, 0.8776, 0.2511, 0.8776, 0.2511, 0.9998, 0.3733, 0.9998, 0.3736, 0.8777, 0.2514, 0.8777, 0.2514, 0.9999, 0.3736, 0.9999, 0.4996, 0.8763, 0.3774, 0.8763, 0.3774, 0.9985, 0.4996, 0.9985, 0.3495, 0.9491, 0.3495, 0.9336, 0.2731, 0.9336, 0.2731, 0.9491, 0.4971, 0.8773, 0.3773, 0.8773, 0.3773, 0.9971, 0.4971, 0.9971, 0.4981, 0.8788, 0.3783, 0.8788, 0.3783, 0.9986, 0.4981, 0.9986, 0.4981, 0.8777, 0.3783, 0.8777, 0.3783, 0.9975, 0.4981, 0.9975, 0.5004, 0.8773, 0.3806, 0.8773, 0.3806, 0.9971, 0.5004, 0.9971, 0.4981, 0.8776, 0.3783, 0.8776, 0.3783, 0.9974, 0.4981, 0.9974, 0.4988, 0.8773, 0.379, 0.8773, 0.379, 0.9971, 0.4988, 0.9971, 0.4981, 0.8784, 0.3783, 0.8784, 0.3783, 0.9982, 0.4981, 0.9982, 0.4972, 0.8773, 0.3774, 0.8773, 0.3774, 0.9971, 0.4972, 0.9971, 0.3494, 0.9491, 0.3494, 0.9336, 0.2729, 0.9336, 0.2729, 0.9491, 0.0, 0.0, 0.0, 0.0, 0.0, 0.0, 0.0, 0.0, 0.4997, 0.8765, 0.3775, 0.8765, 0.3775, 0.9987, 0.4997, 0.9987, 0.4981, 0.8773, 0.3783, 0.8773, 0.3783, 0.9971, 0.4981, 0.9971, 0.4965, 0.878, 0.3767, 0.878, 0.3767, 0.9978, 0.4965, 0.9978, 0.4978, 0.8772, 0.378, 0.8772, 0.378, 0.997, 0.4978, 0.997, 0.4965, 0.8779, 0.3767, 0.8779, 0.3767, 0.9977, 0.4965, 0.9977, 0.3495, 0.949, 0.3495, 0.9335, 0.2731, 0.9335, 0.2731, 0.949, 0.4987, 0.8772, 0.3789, 0.8772, 0.3789, 0.997, 0.4987, 0.997, 0.0, 0.0, 0.0, 0.0, 0.0, 0.0, 0.0, 0.0, 0.4965, 0.8788, 0.3767, 0.8788, 0.3767, 0.9986, 0.4965, 0.9986, 0.4971, 0.8772, 0.3773, 0.8772, 0.3773, 0.997, 0.4971, 0.997, 0.4996, 0.8765, 0.3774, 0.8765, 0.3774, 0.9987, 0.4996, 0.9987, 0.5004, 0.8772, 0.3806, 0.8772, 0.3806, 0.997, 0.5004, 0.997, 0.2521, 0.9683, 0.2521, 0.9989, 0.3743, 0.9989, 0.3743, 0.9683, 0.3743, 0.8971, 0.2521, 0.8971, 0.2511, 0.9693, 0.2511, 0.9999, 0.3733, 0.9999, 0.3733, 0.9693, 0.3733, 0.8981, 0.2511, 0.8981, 0.3742, 0.8768, 0.252, 0.8768, 0.252, 0.999, 0.3742, 0.999, 0.3743, 0.8758, 0.2521, 0.8758, 0.2521, 0.998, 0.3743, 0.998, 0.3745, 0.8768, 0.2523, 0.8768, 0.2523, 0.999, 0.3745, 0.999, 0.3742, 0.8768, 0.252, 0.8768, 0.252, 0.999, 0.3742, 0.999, 0.3733, 0.8776, 0.2511, 0.8776, 0.2511, 0.9998, 0.3733, 0.9998, 0.3743, 0.8767, 0.2521, 0.8767, 0.2521, 0.9989, 0.3743, 0.9989, 0.0, 0.0, 0.0, 0.0, 0.0, 0.0, 0.0, 0.0, 0.4965, 0.8777, 0.3767, 0.8777, 0.3767, 0.9975, 0.4965, 0.9975, 0.4965, 0.8776, 0.3767, 0.8776, 0.3767, 0.9974, 0.4067, 0.9974, 0.4366, 0.9974, 0.4965, 0.9974, 0.4988, 0.8772, 0.4952, 0.8803, 0.379, 0.8772, 0.379, 0.997, 0.4988, 0.997, 0.4972, 0.8772, 0.3774, 0.8772, 0.3774, 0.997, 0.4972, 0.997, 0.4965, 0.8784, 0.3767, 0.8784, 0.3767, 0.9982, 0.4965, 0.9982, 0.4981, 0.8772, 0.3783, 0.8772, 0.3783, 0.997, 0.4981, 0.997, 0.4965, 0.8773, 0.3767, 0.8773, 0.3767, 0.9971, 0.4965, 0.9971, 0.4965, 0.8772, 0.3767, 0.8772, 0.3767, 0.997, 0.4965, 0.997, 0.4998, 0.878, 0.38, 0.878, 0.38, 0.9978, 0.4998, 0.9978, 0.4978, 0.8781, 0.378, 0.8781, 0.378, 0.9979, 0.4978, 0.9979, 0.4998, 0.8779, 0.38, 0.8779, 0.38, 0.9977, 0.4998, 0.9977, 0.4987, 0.8781, 0.3789, 0.8781, 0.3789, 0.9979, 0.4987, 0.9979, 0.4998, 0.8788, 0.38, 0.8788, 0.38, 0.9986, 0.4998, 0.9986, 0.4971, 0.8781, 0.3773, 0.8781, 0.3773, 0.9979, 0.4971, 0.9979, 0.4998, 0.8777, 0.38, 0.8777, 0.38, 0.9975, 0.4998, 0.9975, 0.5004, 0.8781, 0.3806, 0.8781, 0.3806, 0.9979, 0.5004, 0.9979, 0.4988, 0.8781, 0.379, 0.8781, 0.379, 0.9979, 0.4988, 0.9979, 0.4998, 0.8776, 0.38, 0.8776, 0.38, 0.9974, 0.4998, 0.9974, 0.4998, 0.8784, 0.38, 0.8784, 0.38, 0.9982, 0.4998, 0.9982, 0.4972, 0.8781, 0.3774, 0.8781, 0.3774, 0.9979, 0.4972, 0.9979, 0.4998, 0.8773, 0.38, 0.8773, 0.38, 0.9971, 0.4998, 0.9971, 0.4981, 0.8781, 0.3783, 0.8781, 0.3783, 0.9979, 0.4981, 0.9979, 0.4998, 0.8772, 0.38, 0.8772, 0.38, 0.997, 0.4998, 0.997, 0.4965, 0.8781, 0.4366, 0.8781, 0.3767, 0.8781, 0.3767, 0.9979, 0.4965, 0.9979, 0.4998, 0.8781, 0.38, 0.8781, 0.38, 0.9979, 0.4998, 0.9979, 0.4982, 0.878, 0.3784, 0.878, 0.3784, 0.9978, 0.4982, 0.9978, 0.4978, 0.877, 0.378, 0.877, 0.378, 0.9968, 0.4978, 0.9968, 0.4982, 0.8779, 0.3784, 0.8779, 0.3784, 0.9977, 0.4982, 0.9977, 0.4987, 0.877, 0.3789, 0.877, 0.3789, 0.9968, 0.4987, 0.9968, 0.4971, 0.877, 0.4372, 0.877, 0.4073, 0.877, 0.3773, 0.877, 0.3773, 0.9968, 0.4971, 0.9968, 0.4982, 0.8788, 0.3784, 0.8788, 0.3784, 0.9986, 0.4982, 0.9986, 0.5004, 0.877, 0.3806, 0.877, 0.3806, 0.9968, 0.5004, 0.9968, 0.4982, 0.8777, 0.3784, 0.8777, 0.3784, 0.9975, 0.4982, 0.9975, 0.4982, 0.8776, 0.3784, 0.8776, 0.3784, 0.9974, 0.4982, 0.9974, 0.4988, 0.877, 0.379, 0.877, 0.379, 0.9968, 0.4988, 0.9968, 0.4982, 0.8784, 0.3784, 0.8784, 0.3784, 0.9982, 0.4982, 0.9982, 0.4972, 0.877, 0.3774, 0.877, 0.3774, 0.9968, 0.4972, 0.9968, 0.4981, 0.877, 0.3783, 0.877, 0.3783, 0.9968, 0.4981, 0.9968, 0.4982, 0.8773, 0.3784, 0.8773, 0.3784, 0.9971, 0.4982, 0.9971, 0.4982, 0.8772, 0.3784, 0.8772, 0.3784, 0.997, 0.4982, 0.997, 0.4965, 0.877, 0.3767, 0.877, 0.3767, 0.9968, 0.4965, 0.9968, 0.4982, 0.8781, 0.3784, 0.8781, 0.3784, 0.9979, 0.4982, 0.9979, 0.4998, 0.877, 0.38, 0.877, 0.38, 0.9968, 0.4998, 0.9968, 0.4982, 0.877, 0.3784, 0.877, 0.3784, 0.9968, 0.4982, 0.9968, 0.4978, 0.8769, 0.378, 0.8769, 0.378, 0.9967, 0.4978, 0.9967, 0.4967, 0.878, 0.3769, 0.878, 0.3769, 0.9978, 0.4967, 0.9978, 0.4967, 0.8779, 0.3769, 0.8779, 0.3769, 0.9977, 0.4967, 0.9977, 0.4987, 0.8769, 0.3789, 0.8769, 0.3789, 0.9967, 0.4987, 0.9967, 0.4971, 0.8769, 0.3773, 0.8769, 0.3773, 0.9967, 0.4971, 0.9967, 0.4967, 0.8788, 0.3769, 0.8788, 0.3769, 0.9986, 0.4967, 0.9986, 0.4967, 0.8777, 0.3769, 0.8777, 0.3769, 0.9975, 0.4967, 0.9975, 0.5004, 0.8769, 0.3806, 0.8769, 0.3806, 0.9967, 0.5004, 0.9967, 0.4988, 0.8769, 0.379, 0.8769, 0.379, 0.9967, 0.4988, 0.9967, 0.4967, 0.8776, 0.3769, 0.8776, 0.3769, 0.9974, 0.4967, 0.9974, 0.4967, 0.8784, 0.3769, 0.8784, 0.3769, 0.9982, 0.4967, 0.9982, 0.4972, 0.8769, 0.3774, 0.8769, 0.3774, 0.9967, 0.4972, 0.9967, 0.4981, 0.8769, 0.3783, 0.8769, 0.3783, 0.9967, 0.4981, 0.9967, 0.4967, 0.8773, 0.3769, 0.8773, 0.3769, 0.9971, 0.4967, 0.9971, 0.4965, 0.8769, 0.3767, 0.8769, 0.3767, 0.9967, 0.4965, 0.9967, 0.4967, 0.8772, 0.3769, 0.8772, 0.3769, 0.997, 0.4967, 0.997, 0.4967, 0.8781, 0.3769, 0.8781, 0.3769, 0.9979, 0.4967, 0.9979, 0.4998, 0.8769, 0.38, 0.8769, 0.38, 0.9967, 0.4998, 0.9967, 0.4967, 0.877, 0.3769, 0.877, 0.3769, 0.9968, 0.4967, 0.9968, 0.4982, 0.8769, 0.3784, 0.8769, 0.3784, 0.9967, 0.4982, 0.9967, 0.4967, 0.8769, 0.3769, 0.8769, 0.3769, 0.9967, 0.4967, 0.9967, 0.4978, 0.8777, 0.378, 0.8777, 0.378, 0.9975, 0.4978, 0.9975, 0.4975, 0.878, 0.3777, 0.878, 0.3777, 0.9978, 0.4975, 0.9978, 0.4999, 0.8777, 0.3801, 0.8777, 0.3801, 0.9975, 0.4999, 0.9975, 0.4975, 0.8779, 0.3777, 0.8779, 0.3777, 0.9977, 0.4975, 0.9977, 0.4983, 0.8777, 0.3785, 0.8777, 0.3785, 0.9975, 0.4983, 0.9975, 0.4975, 0.8788, 0.3777, 0.8788, 0.3777, 0.9986, 0.4975, 0.9986, 0.4975, 0.8777, 0.3777, 0.8777, 0.3777, 0.9975, 0.4975, 0.9975, 0.498, 0.8777, 0.3782, 0.8777, 0.3782, 0.9975, 0.498, 0.9975, 0.4975, 0.8776, 0.3777, 0.8776, 0.3777, 0.9974, 0.4975, 0.9974, 0.5, 0.8777, 0.3802, 0.8777, 0.3802, 0.9975, 0.5, 0.9975, 0.4975, 0.8784, 0.3777, 0.8784, 0.3777, 0.9982, 0.4975, 0.9982, 0.4985, 0.8777, 0.3787, 0.8777, 0.3787, 0.9975, 0.4985, 0.9975, 0.4975, 0.8773, 0.3777, 0.8773, 0.3777, 0.9971, 0.4975, 0.9971, 0.4981, 0.8777, 0.3783, 0.8777, 0.3783, 0.9975, 0.4981, 0.9975, 0.4977, 0.8777, 0.3779, 0.8777, 0.3779, 0.9975, 0.4977, 0.9975, 0.4975, 0.8772, 0.3777, 0.8772, 0.3777, 0.997, 0.4975, 0.997, 0.4975, 0.8781, 0.3777, 0.8781, 0.3777, 0.9979, 0.4975, 0.9979, 0.4998, 0.8777, 0.38, 0.8777, 0.38, 0.9975, 0.4998, 0.9975, 0.4975, 0.877, 0.3777, 0.877, 0.3777, 0.9968, 0.4975, 0.9968, 0.4982, 0.8777, 0.3784, 0.8777, 0.3784, 0.9975, 0.4982, 0.9975, 0.4975, 0.8769, 0.3777, 0.8769, 0.3777, 0.9967, 0.4975, 0.9967, 0.3743, 0.927, 0.2521, 0.927, 0.2521, 0.946, 0.3743, 0.946, 0.3733, 0.9273, 0.2511, 0.9273, 0.2511, 0.9463, 0.3733, 0.9463, 0.3733, 0.927, 0.2511, 0.927, 0.2511, 0.946, 0.3733, 0.946, 0.3733, 0.9267, 0.2511, 0.9267, 0.2511, 0.9457, 0.3733, 0.9457, 0.3742, 0.9273, 0.252, 0.9273, 0.252, 0.9463, 0.3742, 0.9463, 0.3733, 0.927, 0.2511, 0.927, 0.2511, 0.946, 0.3733, 0.946, 0.3736, 0.9267, 0.2514, 0.9267, 0.2514, 0.9457, 0.3736, 0.9457, 0.3736, 0.927, 0.2514, 0.927, 0.2514, 0.946, 0.3736, 0.946, 0.3742, 0.927, 0.252, 0.927, 0.252, 0.946, 0.3742, 0.946, 0.2511, 0.9684, 0.2511, 0.999, 0.3733, 0.999, 0.3733, 0.9684, 0.3733, 0.8972, 0.2511, 0.8972, 0.3725, 0.9288, 0.2515, 0.9288, 0.2515, 0.9475, 0.3725, 0.9475, 0.0, 0.0, 0.0, 0.0, 0.0, 0.0, 0.0, 0.0, 0.3725, 0.9288, 0.2515, 0.9288, 0.2515, 0.9475, 0.3725, 0.9475, 0.3725, 0.9288, 0.2515, 0.9288, 0.2515, 0.9475, 0.3725, 0.9475, 0.3725, 0.9288, 0.2515, 0.9288, 0.2515, 0.9475, 0.3725, 0.9475, 0.0, 0.0, 0.0, 0.0, 0.0, 0.0, 0.0, 0.0, 0.0, 0.0, 0.0, 0.0, 0.0, 0.0, 0.0, 0.0, 0.3725, 0.9287, 0.2515, 0.9287, 0.2515, 0.9474, 0.3725, 0.9474, 0.3725, 0.9288, 0.2515, 0.9288, 0.2515, 0.9475, 0.3725, 0.9475, 0.3379, 0.9965, 0.3379, 0.8791, 0.2868, 0.8791, 0.2868, 0.9964, 0.3725, 0.9287, 0.2515, 0.9287, 0.2515, 0.9474, 0.3725, 0.9474, 0.3725, 0.9287, 0.2515, 0.9287, 0.2515, 0.9474, 0.3725, 0.9474, 0.3379, 0.9964, 0.3379, 0.8791, 0.2868, 0.8791, 0.2868, 0.9964, 0.3734, 0.9288, 0.2524, 0.9288, 0.2524, 0.9475, 0.3734, 0.9475, 0.3725, 0.9288, 0.2515, 0.9288, 0.2515, 0.9475, 0.3725, 0.9475, 0.3379, 0.9973, 0.3379, 0.88, 0.2868, 0.88, 0.2868, 0.9973, 0.3725, 0.9288, 0.2515, 0.9288, 0.2515, 0.9475, 0.3725, 0.9475, 0.3734, 0.9287, 0.2524, 0.9287, 0.2524, 0.9474, 0.3734, 0.9474, 0.3734, 0.9288, 0.2524, 0.9288, 0.2524, 0.9475, 0.3734, 0.9475, 0.3725, 0.9288, 0.2515, 0.9288, 0.2515, 0.9475, 0.3725, 0.9475, 0.0, 0.0, 0.0, 0.0, 0.0, 0.0, 0.0, 0.0, 0.3379, 0.9974, 0.3379, 0.88, 0.2868, 0.88, 0.2868, 0.9973, 0.3734, 0.9288, 0.2525, 0.9288, 0.2525, 0.9475, 0.3734, 0.9475, 0.3725, 0.9288, 0.2515, 0.9288, 0.2515, 0.9475, 0.3725, 0.9475, 0.0, 0.0, 0.0, 0.0, 0.0, 0.0, 0.0, 0.0, 0.3725, 0.9288, 0.2515, 0.9288, 0.2515, 0.9475, 0.3725, 0.9475, 0.0, 0.0, 0.0, 0.0, 0.0, 0.0, 0.0, 0.0, 0.3734, 0.9287, 0.2525, 0.9287, 0.2525, 0.9474, 0.3734, 0.9474, 0.3734, 0.9288, 0.2525, 0.9288, 0.2525, 0.9475, 0.3734, 0.9475, 0.3734, 0.9288, 0.2524, 0.9288, 0.2524, 0.9475, 0.3734, 0.9475, 0.0, 0.0, 0.0, 0.0, 0.0, 0.0, 0.0, 0.0, 0.3379, 0.9974, 0.3379, 0.88, 0.2868, 0.88, 0.2868, 0.9973, 0.3734, 0.9288, 0.2525, 0.9288, 0.2525, 0.9475, 0.3734, 0.9475, 0.3725, 0.9287, 0.2515, 0.9287, 0.2515, 0.9474, 0.3725, 0.9474, 0.3379, 0.9974, 0.3379, 0.8801, 0.2868, 0.88, 0.2868, 0.9974, 0.3725, 0.9287, 0.2515, 0.9287, 0.2515, 0.9474, 0.3725, 0.9474, 0.0, 0.0, 0.0, 0.0, 0.0, 0.0, 0.0, 0.0, 0.3381, 0.9965, 0.3381, 0.8791, 0.287, 0.8791, 0.287, 0.9964, 0.3734, 0.9287, 0.2525, 0.9287, 0.2525, 0.9474, 0.3734, 0.9474, 0.3381, 0.9973, 0.3381, 0.88, 0.287, 0.88, 0.287, 0.9973, 0.3734, 0.9288, 0.2525, 0.9288, 0.2525, 0.9475, 0.3734, 0.9475, 0.3381, 0.9974, 0.3381, 0.88, 0.287, 0.88, 0.287, 0.9973, 0.3379, 0.9974, 0.3379, 0.8801, 0.2868, 0.88, 0.2868, 0.9974, 0.3734, 0.9287, 0.2525, 0.9287, 0.2525, 0.9474, 0.3734, 0.9474, 0.3739, 0.9288, 0.2529, 0.9288, 0.2529, 0.9475, 0.3739, 0.9475, 0.3725, 0.9287, 0.2515, 0.9287, 0.2515, 0.9474, 0.3725, 0.9474, 0.0, 0.0, 0.0, 0.0, 0.0, 0.0, 0.0, 0.0, 0.0, 0.0, 0.0, 0.0, 0.0, 0.0, 0.0, 0.0, 0.3724, 0.8765, 0.2526, 0.8765, 0.2526, 0.9987, 0.3724, 0.9987, 0.3724, 0.8768, 0.2526, 0.8768, 0.2526, 0.999, 0.3724, 0.999, 0.3722, 0.8765, 0.2524, 0.8765, 0.2524, 0.9987, 0.3722, 0.9987, 0.3722, 0.8768, 0.2524, 0.8768, 0.2524, 0.999, 0.3722, 0.999, 0.3724, 0.8769, 0.2526, 0.8769, 0.2526, 0.9991, 0.3724, 0.9991, 0.372, 0.8765, 0.2522, 0.8765, 0.2522, 0.9987, 0.372, 0.9987, 0.372, 0.8768, 0.2522, 0.8768, 0.2522, 0.999, 0.372, 0.999, 0.3722, 0.8769, 0.2524, 0.8769, 0.2524, 0.9991, 0.3722, 0.9991, 0.372, 0.8769, 0.2522, 0.8769, 0.2522, 0.9991, 0.372, 0.9991, 0.3724, 0.877, 0.2526, 0.877, 0.2526, 0.9992, 0.3724, 0.9992, 0.3718, 0.8765, 0.252, 0.8765, 0.252, 0.9987, 0.3718, 0.9987, 0.3722, 0.877, 0.2524, 0.877, 0.2524, 0.9992, 0.3722, 0.9992, 0.3718, 0.8768, 0.252, 0.8768, 0.252, 0.999, 0.3718, 0.999, 0.372, 0.877, 0.2522, 0.877, 0.2522, 0.9992, 0.372, 0.9992, 0.3718, 0.8769, 0.252, 0.8769, 0.252, 0.9991, 0.3718, 0.9991, 0.3718, 0.877, 0.252, 0.877, 0.252, 0.9992, 0.3718, 0.9992, 0.3724, 0.8763, 0.2526, 0.8763, 0.2526, 0.9985, 0.3724, 0.9985, 0.3734, 0.8765, 0.2536, 0.8765, 0.2536, 0.9987, 0.3734, 0.9987, 0.3734, 0.8768, 0.2536, 0.8768, 0.2536, 0.999, 0.3734, 0.999, 0.3722, 0.8763, 0.2524, 0.8763, 0.2524, 0.9985, 0.3722, 0.9985, 0.372, 0.8763, 0.2522, 0.8763, 0.2522, 0.9985, 0.372, 0.9985, 0.3734, 0.8769, 0.2536, 0.8769, 0.2536, 0.9991, 0.3734, 0.9991, 0.3734, 0.877, 0.2536, 0.877, 0.2536, 0.9992, 0.3734, 0.9992, 0.3718, 0.8763, 0.252, 0.8763, 0.252, 0.9985, 0.3718, 0.9985, 0.3734, 0.8763, 0.2536, 0.8763, 0.2536, 0.9985, 0.3734, 0.9985, 0.3732, 0.8765, 0.2534, 0.8765, 0.2534, 0.9987, 0.3732, 0.9987, 0.3724, 0.8763, 0.2526, 0.8763, 0.2526, 0.9985, 0.3724, 0.9985, 0.3732, 0.8768, 0.2534, 0.8768, 0.2534, 0.999, 0.3732, 0.999, 0.3722, 0.8763, 0.2524, 0.8763, 0.2524, 0.9985, 0.3722, 0.9985, 0.372, 0.8763, 0.2522, 0.8763, 0.2522, 0.9985, 0.372, 0.9985, 0.3732, 0.8769, 0.2534, 0.8769, 0.2534, 0.9991, 0.3732, 0.9991, 0.3718, 0.8763, 0.252, 0.8763, 0.252, 0.9985, 0.3718, 0.9985, 0.3732, 0.877, 0.2534, 0.877, 0.2534, 0.9992, 0.3732, 0.9992, 0.3734, 0.8763, 0.2536, 0.8763, 0.2536, 0.9985, 0.3734, 0.9985, 0.3732, 0.8763, 0.2534, 0.8763, 0.2534, 0.9985, 0.3732, 0.9985, 0.3732, 0.8763, 0.2534, 0.8763, 0.2534, 0.9985, 0.3732, 0.9985, 0.373, 0.8765, 0.2532, 0.8765, 0.2532, 0.9987, 0.373, 0.9987, 0.3724, 0.8766, 0.2526, 0.8766, 0.2526, 0.9988, 0.3724, 0.9988, 0.373, 0.8768, 0.2532, 0.8768, 0.2532, 0.999, 0.373, 0.999, 0.3722, 0.8766, 0.2524, 0.8766, 0.2524, 0.9988, 0.3722, 0.9988, 0.372, 0.8766, 0.2522, 0.8766, 0.2522, 0.9988, 0.372, 0.9988, 0.373, 0.8769, 0.2532, 0.8769, 0.2532, 0.9991, 0.373, 0.9991, 0.373, 0.877, 0.2532, 0.877, 0.2532, 0.9992, 0.373, 0.9992, 0.3718, 0.8766, 0.252, 0.8766, 0.252, 0.9988, 0.3718, 0.9988, 0.373, 0.8763, 0.2532, 0.8763, 0.2532, 0.9985, 0.373, 0.9985, 0.3734, 0.8766, 0.2536, 0.8766, 0.2536, 0.9988, 0.3734, 0.9988, 0.373, 0.8763, 0.2532, 0.8763, 0.2532, 0.9985, 0.373, 0.9985, 0.3732, 0.8766, 0.2534, 0.8766, 0.2534, 0.9988, 0.3732, 0.9988, 0.373, 0.8766, 0.2532, 0.8766, 0.2532, 0.9988, 0.373, 0.9988, 0.3727, 0.8765, 0.253, 0.8765, 0.253, 0.9987, 0.3727, 0.9987, 0.3724, 0.8768, 0.2526, 0.8768, 0.2526, 0.999, 0.3724, 0.999, 0.3727, 0.8768, 0.253, 0.8768, 0.253, 0.999, 0.3727, 0.999, 0.3722, 0.8768, 0.2524, 0.8768, 0.2524, 0.999, 0.3722, 0.999, 0.3727, 0.8769, 0.253, 0.8769, 0.253, 0.9991, 0.3727, 0.9991, 0.372, 0.8768, 0.2522, 0.8768, 0.2522, 0.999, 0.372, 0.999, 0.3718, 0.8768, 0.252, 0.8768, 0.252, 0.999, 0.3718, 0.999, 0.3727, 0.877, 0.253, 0.877, 0.253, 0.9992, 0.3727, 0.9992, 0.3727, 0.8763, 0.253, 0.8763, 0.253, 0.9985, 0.3727, 0.9985, 0.3734, 0.8768, 0.2536, 0.8768, 0.2536, 0.999, 0.3734, 0.999, 0.3732, 0.8768, 0.2534, 0.8768, 0.2534, 0.999, 0.3732, 0.999, 0.3727, 0.8763, 0.253, 0.8763, 0.253, 0.9985, 0.3727, 0.9985, 0.373, 0.8768, 0.2532, 0.8768, 0.2532, 0.999, 0.373, 0.999, 0.3727, 0.8766, 0.253, 0.8766, 0.253, 0.9988, 0.3727, 0.9988, 0.3727, 0.8768, 0.253, 0.8768, 0.253, 0.999, 0.3727, 0.999, 0.3707, 0.8765, 0.2509, 0.8765, 0.2509, 0.9987, 0.3707, 0.9987, 0.3724, 0.8769, 0.2526, 0.8769, 0.2526, 0.9991, 0.3724, 0.9991, 0.3707, 0.8768, 0.2509, 0.8768, 0.2509, 0.999, 0.3707, 0.999, 0.3722, 0.8769, 0.2524, 0.8769, 0.2524, 0.9991, 0.3722, 0.9991, 0.3707, 0.8769, 0.2509, 0.8769, 0.2509, 0.9991, 0.3707, 0.9991, 0.372, 0.8769, 0.2522, 0.8769, 0.2522, 0.9991, 0.372, 0.9991])
me_cube_001.use_remesh_preserve_volume = False
me_cube_001.use_remesh_preserve_attributes = False
me_cube_001.use_mirror_vertex_groups = False
me_cube_001.update()

# ---- objects
ob_cube = bpy.data.objects.new('Cube', me_cube_001)

# ---- transforms, parenting, visibility, modifiers, constraints
ob_cube.location = (-11.18, -0.578, -1.278)
ob_cube.scale = (1.854, 1.854, 1.854)
ob_cube.lineart.crease_threshold = 0.0

# ---- collection membership
col_collection_1.objects.link(ob_cube)

# ---- scene / render settings (as saved in the file)
scene.frame_start = 1; scene.frame_end = 250; scene.frame_set(7)
scene.render.engine = 'BLENDER_EEVEE_NEXT'
scene.render.resolution_percentage = 50
scene.render.dither_intensity = 0.0
scene.cycles.use_denoising = False
scene.cycles.samples = 128
scene.cycles.sampling_pattern = 'TABULATED_SOBOL'
scene.cycles.light_sampling_threshold = 0.0
scene.cycles.use_adaptive_sampling = False
scene.cycles.use_light_tree = False
scene.cycles.blur_glossy = 0.0
scene.cycles.sample_clamp_indirect = 0.0
scene.view_settings.view_transform = 'Standard'
bpy.context.view_layer.update()

# ---- added for rendering (the .blend has no active camera and no usable light): camera, sun
cam_auto = bpy.data.cameras.new('AutoCamera')
cam_auto.lens = 50.0
cam_auto.sensor_width = 36.0
cam_auto.clip_end = 1000.0
ob_auto_camera = bpy.data.objects.new('AutoCamera', cam_auto)
scene.collection.objects.link(ob_auto_camera)
ob_auto_camera.location = (40.9802, -63.753, 38.0374)
ob_auto_camera.rotation_euler = (1.09748, -7.21219e-08, 0.694738)
scene.camera = ob_auto_camera
light_auto_sun = bpy.data.lights.new('AutoSun', 'SUN')
light_auto_sun.energy = 3.0
light_auto_sun.angle = 0.0523599
ob_auto_sun = bpy.data.objects.new('AutoSun', light_auto_sun)
scene.collection.objects.link(ob_auto_sun)
ob_auto_sun.rotation_euler = (0.872665, 0.174533, 0.523599)
bpy.context.view_layer.update()
